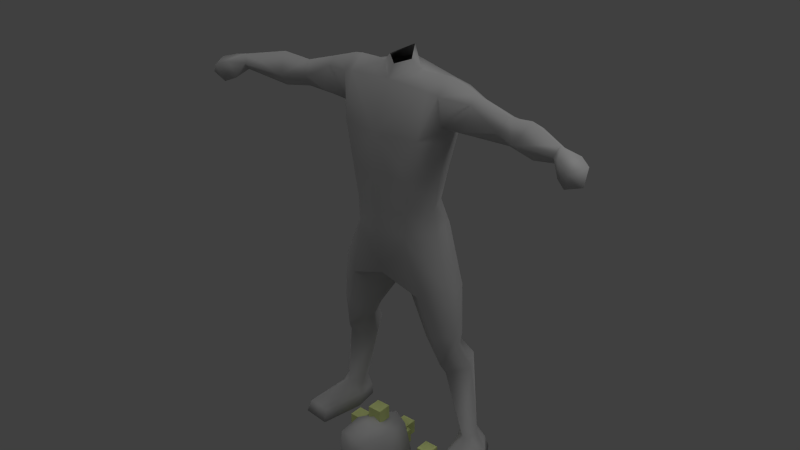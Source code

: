 # Source: dude_4.blend  (saved by Blender 2.70.0; exported with 4.5.12 LTS)
import bpy
from mathutils import Matrix  # noqa: F401  (used for matrix-valued properties, if any)

bpy.ops.wm.read_factory_settings(use_empty=True)
scene = bpy.context.scene
scene.name = 'Scene'

# ---- collections
col_collection_1 = bpy.data.collections.new('Collection 1'); scene.collection.children.link(col_collection_1)

# ---- materials (node trees are filled in below, after node groups)
mat_gray = bpy.data.materials.new('Gray')
mat_gray.alpha_threshold = 0.0
mat_gray.use_transparent_shadow = False
mat_gray.diffuse_color = (0.588, 0.588, 0.588, 1.0)
mat_gray.specular_color = (0.9, 0.9, 0.9)
mat_gray.roughness = 0.5
mat_gray.specular_intensity = 1.0
mat_gray.line_color = (0.0, 0.0, 0.0, 1.0)
mat_colormaterial_c6e0570 = bpy.data.materials.new('ColorMaterial_C6E0570')
mat_colormaterial_c6e0570.alpha_threshold = 0.0
mat_colormaterial_c6e0570.use_transparent_shadow = False
mat_colormaterial_c6e0570.diffuse_color = (0.7765, 0.8784, 0.3412, 1.0)
mat_colormaterial_c6e0570.roughness = 0.5
mat_colormaterial_c6e0570.line_color = (0.0, 0.0, 0.0, 1.0)

# ---- material node trees

# ---- world
world_world = bpy.data.worlds.new('World'); scene.world = world_world
world_world.color = (0.05088, 0.05088, 0.05088)
world_world.use_sun_shadow = False
world_world.sun_shadow_jitter_overblur = 0.0
world_world.cycles.sampling_method = 'MANUAL'
world_world.cycles.sample_map_resolution = 256

# ---- lights
light_ambient = bpy.data.lights.new('Ambient', 'SUN')
light_ambient.color = (0.4667, 0.4667, 0.4667)
light_ambient.transmission_factor = 0.0
light_ambient.angle = 1.571
light_ambient.energy = 1.0
light_ambient.shadow_buffer_clip_start = 0.5
light_ambient.shadow_soft_size = 1.0
light_ambient.shadow_cascade_max_distance = 1000.0
light_ambient.cycles.use_multiple_importance_sampling = False
light_lamp = bpy.data.lights.new('Lamp', 'POINT')
light_lamp.transmission_factor = 0.0
light_lamp.cutoff_distance = 30.0
light_lamp.energy = 100.0
light_lamp.shadow_buffer_clip_start = 1.001
light_lamp.shadow_soft_size = 1.0
light_lamp.shadow_maximum_resolution = 0.006
light_lamp.use_absolute_resolution = True
light_lamp.cycles.use_multiple_importance_sampling = False

# ---- meshes
me_tights = bpy.data.meshes.new('tights')
me_tights.from_pydata([(33.16, 63.95, 12.2), (25.26, 75.8, 5.259), (24.6, 57.92, 10.78), (17.42, 71.54, 8.664), (32.2, 70.15, 11.54), (32.88, 67.32, 4.783), (19.44, 68.6, 1.499), (28.92, 62.72, -7.939), (36.94, 71.62, -6.088), (24.08, 79.76, -5.482), (32.78, 78.89, -3.03), (36.02, 67.49, -43.49), (36.55, 77.79, -42.2), (31.92, 77.65, -43.17), (30.91, 79.96, -56.09), (32.94, 45.6, -56.08), (17.04, 62.94, 7.517), (20.64, 71.88, -11.29), (30.89, 72.6, -44.74), (40.66, 72.9, -42.91), (29.09, 73.44, 34.45), (29.37, 61.56, 34.87), (27.58, 59.87, -2.54), (46.31, 73.57, -56.09), (40.43, 83.2, -56.08), (28.92, 67.25, -56.1), (46.53, 47.3, -56.08), (38.82, 81.99, -50.34), (31.36, 79.96, -50.34), (45.08, 73.28, -50.34), (29.92, 69.96, -50.34), (45.38, 49.19, -50.34), (33.7, 48.19, -50.34), (23.18, 77.17, 11.01), (-33.16, 63.95, 12.2), (-25.26, 75.8, 5.259), (-24.6, 57.92, 10.78), (-17.42, 71.54, 8.664), (-32.2, 70.15, 11.54), (-32.88, 67.32, 4.783), (-19.44, 68.6, 1.499), (-15.52, 80.58, 32.25), (-28.92, 62.72, -7.939), (-36.94, 71.62, -6.088), (-24.08, 79.76, -5.482), (-32.78, 78.89, -3.03), (-36.02, 67.49, -43.49), (-36.55, 77.79, -42.2), (-31.92, 77.65, -43.17), (-30.91, 79.96, -56.09), (-32.94, 45.6, -56.08), (-17.04, 62.94, 7.517), (-20.64, 71.88, -11.29), (-30.89, 72.6, -44.74), (-40.66, 72.9, -42.91), (-29.09, 73.44, 34.45), (-27.58, 59.87, -2.54), (-46.31, 73.57, -56.09), (-40.43, 83.2, -56.08), (-28.92, 67.25, -56.1), (-46.53, 47.3, -56.08), (-38.82, 81.99, -50.34), (-31.36, 79.96, -50.34), (-45.08, 73.28, -50.34), (-29.92, 69.96, -50.34), (-45.38, 49.19, -50.34), (-33.7, 48.19, -50.34), (-23.18, 77.17, 11.01), (12.88, 52.52, 60.5), (19.07, 76.52, 60.49), (21.3, 64.56, 60.44), (12.96, 52.13, 72.06), (15.0, 75.12, 71.94), (15.52, 80.58, 32.25), (18.46, 54.22, 32.02), (0.0, 49.86, 60.43), (0.0, 48.69, 72.04), (0.0, 84.78, 38.54), (-19.83, 64.19, 72.15), (-12.88, 52.52, 60.5), (-19.07, 76.52, 60.49), (-21.3, 64.56, 60.44), (-29.37, 61.56, 34.87), (-18.46, 54.22, 32.02), (0.0, 85.52, 59.73), (0.0, 81.16, 71.5), (0.0, 67.32, 32.67), (0.0, 52.18, 39.19), (25.49, 66.27, 109.7), (54.96, 66.59, 123.0), (58.89, 71.96, 120.6), (63.23, 56.26, 116.5), (67.14, 64.07, 125.1), (69.32, 68.84, 121.4), (68.73, 71.43, 112.6), (27.17, 73.41, 112.8), (55.05, 67.08, 110.4), (67.83, 64.7, 108.6), (26.7, 66.92, 132.4), (53.53, 72.01, 121.1), (53.5, 73.19, 114.0), (51.99, 61.64, 116.7), (58.42, 74.02, 113.5), (-25.35, 58.25, 126.8), (-25.04, 60.73, 112.3), (38.34, 62.53, 125.1), (38.2, 58.78, 114.5), (38.3, 66.62, 110.0), (38.66, 66.78, 128.4), (38.87, 72.85, 124.8), (38.31, 77.53, 113.3), (-54.96, 66.59, 123.0), (-58.89, 71.96, 120.6), (-63.23, 56.26, 116.5), (-67.14, 64.07, 125.1), (-69.32, 68.84, 121.4), (-68.73, 71.43, 112.6), (-85.65, 59.27, 120.2), (-55.05, 67.08, 110.4), (-67.83, 64.7, 108.6), (-53.53, 72.01, 121.1), (-53.5, 73.19, 114.0), (-51.99, 61.64, 116.7), (-58.42, 74.02, 113.5), (-38.34, 62.53, 125.1), (-38.2, 58.78, 114.5), (-38.3, 66.62, 110.0), (-38.66, 66.78, 128.4), (-38.87, 72.85, 124.8), (-38.31, 77.53, 113.3), (-88.42, 48.73, 119.4), (-93.35, 58.02, 119.7), (-87.51, 51.32, 111.1), (-95.1, 46.04, 117.2), (-92.18, 48.62, 109.1), (-95.64, 55.98, 110.4), (-98.91, 54.16, 118.3), (-92.35, 59.01, 114.4), (-100.0, 49.28, 111.9), (-83.5, 54.0, 118.0), (-84.64, 57.05, 121.9), (-85.38, 60.47, 116.1), (-84.96, 57.35, 114.3), (88.42, 48.73, 119.4), (93.35, 58.02, 119.7), (87.51, 51.32, 111.1), (95.1, 46.04, 117.2), (92.18, 48.62, 109.1), (95.64, 55.98, 110.4), (98.91, 54.16, 118.3), (92.35, 59.01, 114.4), (100.0, 49.28, 111.9), (83.5, 54.0, 118.0), (84.64, 57.05, 121.9), (85.65, 59.27, 120.2), (85.38, 60.47, 116.1), (84.96, 57.35, 114.3), (10.15, 66.85, 132.4), (22.62, 66.92, 133.0), (19.38, 51.97, 107.6), (20.55, 57.24, 127.7), (24.89, 66.27, 103.0), (21.12, 76.53, 128.9), (5.903, 65.23, 136.7), (23.22, 78.02, 111.0), (22.02, 64.93, 88.71), (15.49, 51.69, 88.71), (18.3, 76.17, 88.71), (25.35, 58.25, 126.8), (28.19, 76.31, 127.5), (25.04, 60.73, 112.3), (0.0, 60.77, 134.6), (0.0, 74.63, 139.9), (0.0, 81.75, 88.71), (0.0, 78.34, 131.5), (0.0, 74.76, 135.2), (-10.15, 66.85, 132.4), (-22.62, 66.92, 133.0), (-19.38, 51.97, 107.6), (-20.55, 57.24, 127.7), (-24.89, 66.27, 103.0), (-21.12, 76.53, 128.9), (-5.903, 65.23, 136.7), (-23.22, 78.02, 111.0), (-22.02, 64.93, 88.71), (-15.49, 51.69, 88.71), (-18.3, 76.17, 88.71), (-25.49, 66.27, 109.7), (-28.19, 76.31, 127.5), (-27.17, 73.41, 112.8), (-26.7, 66.92, 132.4), (0.0, 46.89, 108.1), (0.0, 57.0, 128.8), (0.0, 82.97, 112.1), (0.0, 47.52, 88.71), (19.83, 64.19, 72.15), (-12.96, 52.13, 72.06), (-15.0, 75.12, 71.94)], [], [(21, 0, 20), (0, 4, 20), (73, 20, 4), (4, 33, 73), (0, 21, 74), (2, 0, 74), (5, 0, 22), (0, 2, 22), (73, 33, 3), (3, 86, 73), (86, 3, 16), (74, 86, 16), (16, 2, 74), (16, 3, 6), (22, 2, 16), (16, 6, 22), (22, 7, 8), (8, 5, 22), (10, 9, 1), (8, 10, 1), (1, 5, 8), (17, 7, 22), (22, 6, 17), (17, 6, 1), (1, 9, 17), (11, 19, 8), (8, 7, 11), (12, 13, 9), (9, 10, 12), (19, 12, 10), (10, 8, 19), (11, 7, 17), (17, 18, 11), (17, 9, 13), (13, 18, 17), (14, 28, 27), (27, 24, 14), (19, 29, 27), (27, 12, 19), (18, 13, 28), (28, 30, 18), (11, 31, 29), (29, 19, 11), (31, 32, 15), (15, 26, 31), (32, 30, 25), (25, 15, 32), (28, 13, 12), (12, 27, 28), (23, 24, 27), (27, 29, 23), (14, 25, 30), (30, 28, 14), (31, 26, 23), (23, 29, 31), (31, 11, 32), (11, 18, 30), (30, 32, 11), (4, 5, 1), (1, 33, 4), (1, 6, 3), (3, 33, 1), (4, 0, 5), (14, 24, 23), (23, 25, 14), (25, 23, 26), (26, 15, 25), (55, 38, 34), (34, 82, 55), (41, 67, 38), (38, 55, 41), (34, 36, 83), (83, 82, 34), (56, 36, 34), (34, 39, 56), (41, 86, 37), (37, 67, 41), (86, 51, 37), (83, 36, 51), (51, 86, 83), (51, 40, 37), (56, 40, 51), (51, 36, 56), (56, 39, 43), (43, 42, 56), (45, 35, 44), (43, 39, 35), (35, 45, 43), (52, 40, 56), (56, 42, 52), (52, 44, 35), (35, 40, 52), (46, 42, 43), (43, 54, 46), (47, 45, 44), (44, 48, 47), (54, 43, 45), (45, 47, 54), (46, 53, 52), (52, 42, 46), (52, 53, 48), (48, 44, 52), (49, 58, 61), (61, 62, 49), (54, 47, 61), (61, 63, 54), (53, 64, 62), (62, 48, 53), (46, 54, 63), (63, 65, 46), (65, 60, 50), (50, 66, 65), (66, 50, 59), (59, 64, 66), (62, 61, 47), (47, 48, 62), (57, 63, 61), (61, 58, 57), (49, 62, 64), (64, 59, 49), (65, 63, 57), (57, 60, 65), (65, 66, 46), (46, 66, 64), (64, 53, 46), (38, 67, 35), (35, 39, 38), (35, 67, 37), (37, 40, 35), (38, 39, 34), (49, 59, 57), (57, 58, 49), (59, 50, 60), (60, 57, 59), (86, 74, 87), (20, 69, 70), (70, 21, 20), (20, 73, 69), (68, 74, 21), (21, 70, 68), (68, 71, 76), (76, 75, 68), (69, 72, 195), (195, 70, 69), (84, 85, 72), (72, 69, 84), (70, 195, 71), (71, 68, 70), (73, 77, 84), (84, 69, 73), (73, 86, 77), (68, 75, 87), (87, 74, 68), (86, 87, 83), (55, 82, 81), (81, 80, 55), (55, 80, 41), (79, 81, 82), (82, 83, 79), (79, 75, 76), (76, 196, 79), (80, 81, 78), (78, 197, 80), (84, 80, 197), (197, 85, 84), (81, 79, 196), (196, 78, 81), (41, 80, 84), (84, 77, 41), (41, 77, 86), (79, 83, 87), (87, 75, 79), (95, 169, 109), (109, 110, 95), (169, 98, 108), (108, 109, 169), (101, 89, 105), (105, 106, 101), (108, 98, 168), (168, 105, 108), (107, 96, 101), (101, 106, 107), (107, 88, 95), (95, 110, 107), (90, 102, 100), (100, 99, 90), (99, 89, 90), (102, 96, 100), (89, 101, 91), (91, 92, 89), (91, 101, 96), (96, 97, 91), (93, 94, 102), (102, 90, 93), (92, 93, 90), (90, 89, 92), (102, 94, 97), (97, 96, 102), (91, 152, 153), (153, 92, 91), (156, 152, 91), (91, 97, 156), (154, 155, 94), (94, 93, 154), (153, 154, 93), (93, 92, 153), (97, 94, 155), (155, 156, 97), (105, 168, 170), (170, 106, 105), (170, 88, 107), (107, 106, 170), (105, 89, 108), (108, 89, 99), (99, 109, 108), (99, 100, 110), (110, 109, 99), (100, 96, 107), (107, 110, 100), (189, 129, 128), (128, 188, 189), (188, 128, 127), (127, 190, 188), (122, 125, 124), (124, 111, 122), (127, 124, 103), (103, 190, 127), (126, 125, 122), (122, 118, 126), (126, 129, 189), (189, 187, 126), (112, 120, 121), (121, 123, 112), (120, 112, 111), (123, 121, 118), (111, 114, 113), (113, 122, 111), (113, 119, 118), (118, 122, 113), (115, 112, 123), (123, 116, 115), (114, 111, 112), (112, 115, 114), (123, 118, 119), (119, 116, 123), (113, 114, 140), (140, 139, 113), (142, 119, 113), (113, 139, 142), (117, 115, 116), (116, 141, 117), (140, 114, 115), (115, 117, 140), (119, 142, 141), (141, 116, 119), (124, 125, 104), (104, 103, 124), (104, 125, 126), (126, 187, 104), (124, 127, 111), (127, 128, 120), (120, 111, 127), (120, 128, 129), (129, 121, 120), (121, 129, 126), (126, 118, 121), (140, 130, 139), (131, 130, 140), (140, 117, 131), (132, 142, 139), (139, 130, 132), (131, 117, 141), (141, 137, 131), (142, 132, 137), (137, 141, 142), (133, 130, 131), (131, 136, 133), (134, 132, 130), (130, 133, 134), (137, 135, 136), (136, 131, 137), (132, 134, 135), (135, 137, 132), (138, 136, 135), (136, 138, 133), (138, 134, 133), (134, 138, 135), (153, 152, 143), (144, 154, 153), (153, 143, 144), (145, 143, 152), (152, 156, 145), (144, 150, 155), (155, 154, 144), (156, 155, 150), (150, 145, 156), (146, 149, 144), (144, 143, 146), (147, 146, 143), (143, 145, 147), (150, 144, 149), (149, 148, 150), (145, 150, 148), (148, 147, 145), (151, 148, 149), (149, 146, 151), (151, 146, 147), (147, 148, 151), (157, 158, 162), (162, 175, 157), (191, 159, 160), (160, 192, 191), (157, 192, 160), (160, 158, 157), (88, 170, 159), (159, 161, 88), (166, 165, 161), (161, 159, 166), (71, 166, 194), (194, 76, 71), (164, 95, 88), (88, 161, 164), (161, 165, 167), (167, 164, 161), (167, 173, 193), (193, 164, 167), (162, 164, 193), (193, 174, 162), (164, 162, 169), (169, 95, 164), (169, 162, 158), (158, 98, 169), (168, 98, 158), (158, 160, 168), (168, 160, 159), (159, 170, 168), (172, 163, 157), (157, 175, 172), (192, 157, 163), (163, 171, 192), (166, 71, 195), (195, 165, 166), (166, 159, 191), (191, 194, 166), (195, 72, 167), (167, 165, 195), (72, 85, 173), (173, 167, 72), (174, 175, 162), (176, 175, 181), (181, 177, 176), (191, 192, 179), (179, 178, 191), (176, 177, 179), (179, 192, 176), (187, 180, 178), (178, 104, 187), (185, 178, 180), (180, 184, 185), (196, 76, 194), (194, 185, 196), (183, 180, 187), (187, 189, 183), (180, 183, 186), (186, 184, 180), (186, 183, 193), (193, 173, 186), (181, 174, 193), (193, 183, 181), (183, 189, 188), (188, 181, 183), (188, 190, 177), (177, 181, 188), (103, 179, 177), (177, 190, 103), (103, 104, 178), (178, 179, 103), (172, 175, 176), (176, 182, 172), (192, 171, 182), (182, 176, 192), (185, 184, 78), (78, 196, 185), (185, 194, 191), (191, 178, 185), (78, 184, 186), (186, 197, 78), (197, 186, 173), (173, 85, 197), (174, 181, 175)])
me_tights.polygons.foreach_set('use_smooth', [1, 1, 1, 1, 1, 1, 1, 1, 1, 1, 1, 1, 1, 1, 1, 1, 1, 1, 1, 1, 1, 1, 1, 1, 1, 1, 1, 1, 1, 1, 1, 1, 1, 1, 1, 1, 1, 1, 1, 1, 1, 1, 1, 1, 1, 1, 1, 1, 1, 1, 1, 1, 1, 1, 1, 1, 1, 1, 1, 1, 1, 1, 1, 0, 0, 0, 0, 1, 1, 1, 1, 1, 1, 1, 1, 1, 1, 1, 1, 1, 1, 1, 1, 1, 1, 1, 1, 1, 1, 1, 1, 1, 1, 1, 1, 1, 1, 1, 1, 1, 1, 1, 1, 1, 1, 1, 1, 1, 1, 1, 1, 1, 1, 1, 1, 1, 1, 1, 1, 1, 1, 1, 1, 1, 1, 1, 1, 1, 1, 1, 0, 0, 0, 0, 1, 1, 1, 1, 1, 1, 1, 1, 1, 1, 1, 1, 1, 1, 1, 1, 1, 1, 1, 1, 1, 1, 1, 1, 1, 1, 1, 1, 1, 1, 1, 1, 1, 1, 1, 1, 1, 1, 1, 1, 1, 1, 1, 1, 1, 1, 1, 1, 1, 1, 1, 1, 1, 1, 1, 1, 1, 1, 1, 1, 1, 1, 1, 1, 1, 1, 1, 1, 1, 1, 1, 1, 1, 1, 1, 1, 1, 1, 1, 1, 1, 1, 1, 1, 1, 1, 1, 1, 1, 1, 1, 1, 1, 1, 1, 1, 1, 1, 1, 1, 1, 1, 1, 1, 1, 1, 1, 1, 1, 1, 1, 1, 1, 1, 1, 1, 1, 1, 1, 1, 1, 1, 1, 1, 1, 1, 1, 1, 1, 1, 1, 1, 1, 1, 1, 1, 1, 1, 1, 1, 1, 1, 1, 1, 1, 1, 1, 1, 1, 1, 1, 1, 1, 1, 1, 1, 1, 1, 1, 1, 1, 1, 1, 1, 1, 1, 1, 1, 1, 1, 1, 1, 1, 1, 1, 1, 1, 1, 1, 1, 1, 1, 1, 1, 1, 1, 1, 1, 1, 1, 1, 1, 1, 1, 1, 1, 1, 1, 1, 1, 1, 1, 1, 1, 1, 1, 1, 1, 1, 1, 1, 1, 1, 1, 1, 1, 1, 1, 1, 1, 1, 1, 1, 1, 1, 1, 1, 1, 1, 1, 1, 1, 1, 1, 1, 1, 1, 1, 1, 1, 1, 1, 1, 1, 1, 1, 1, 1, 1, 1, 1, 1, 1, 1, 1, 1])
_uv = me_tights.uv_layers.new(name='tights-mesh-map-channel1')
_uv.uv.foreach_set('vector', [0.7266, 0.125, 0.7266, 0.0, 0.8125, 0.125, 0.7266, 0.0, 0.8125, 0.0, 0.8125, 0.125, 0.8945, 0.125, 0.8125, 0.125, 0.8125, 0.0, 0.8125, 0.0, 0.8945, 0.0, 0.8945, 0.125, 0.7266, 0.0, 0.7266, 0.125, 0.6172, 0.125, 0.6211, 0.0, 0.7266, 0.0, 0.6172, 0.125, 0.07031, 0.8906, 0.0, 0.8672, 0.1055, 0.8125, 0.0, 0.8672, 0.0, 0.8125, 0.1055, 0.8125, 0.8945, 0.125, 0.8945, 0.0, 0.9688, 0.0, 0.9688, 0.0, 1.0, 0.125, 0.8945, 0.125, 1.0, 0.125, 0.9688, 0.0, 1.0, 0.0, 0.6172, 0.125, 0.5, 0.125, 0.5, 0.0, 0.5, 0.0, 0.6211, 0.0, 0.6172, 0.125, 0.0, 1.0, 0.0, 0.9844, 0.0625, 1.0, 0.1055, 0.8125, 0.0, 0.8125, 0.0, 0.75, 0.0, 0.75, 0.0625, 0.75, 0.1055, 0.8125, 0.1055, 0.8125, 0.1445, 0.8125, 0.1445, 0.8672, 0.1445, 0.8672, 0.07031, 0.8906, 0.1055, 0.8125, 0.125, 0.9062, 0.125, 0.9609, 0.07812, 0.9336, 0.1445, 0.8672, 0.125, 0.9062, 0.07812, 0.9336, 0.07812, 0.9336, 0.07031, 0.8906, 0.1445, 0.8672, 0.1445, 0.75, 0.1445, 0.8125, 0.1055, 0.8125, 0.1055, 0.8125, 0.0625, 0.75, 0.1445, 0.75, 0.1445, 1.0, 0.0625, 1.0, 0.07812, 0.9336, 0.07812, 0.9336, 0.125, 0.9609, 0.1445, 1.0, 0.3125, 0.8125, 0.3125, 0.8672, 0.1445, 0.8672, 0.1445, 0.8672, 0.1445, 0.8125, 0.3125, 0.8125, 0.3125, 0.9062, 0.3125, 0.9609, 0.125, 0.9609, 0.125, 0.9609, 0.125, 0.9062, 0.3125, 0.9062, 0.3125, 0.8672, 0.3125, 0.9062, 0.125, 0.9062, 0.125, 0.9062, 0.1445, 0.8672, 0.3125, 0.8672, 0.3125, 0.8125, 0.1445, 0.8125, 0.1445, 0.75, 0.1445, 0.75, 0.3125, 0.75, 0.3125, 0.8125, 0.1445, 1.0, 0.125, 0.9609, 0.3125, 0.9609, 0.3125, 0.9609, 0.3125, 1.0, 0.1445, 1.0, 0.375, 0.9531, 0.3477, 0.9531, 0.3477, 0.9219, 0.3477, 0.9219, 0.375, 0.9219, 0.375, 0.9531, 0.3125, 0.8672, 0.3477, 0.8672, 0.3477, 0.9219, 0.3477, 0.9219, 0.3125, 0.9062, 0.3125, 0.8672, 0.3125, 1.0, 0.3125, 0.9609, 0.3477, 0.9531, 0.3477, 0.9531, 0.3477, 1.0, 0.3125, 1.0, 0.3125, 0.8125, 0.4258, 0.8477, 0.3477, 0.8672, 0.3477, 0.8672, 0.3125, 0.8672, 0.3125, 0.8125, 0.4258, 0.8477, 0.4258, 0.7852, 0.5, 0.7852, 0.5, 0.7852, 0.5, 0.8477, 0.4258, 0.8477, 0.4258, 0.7852, 0.3477, 0.75, 0.4023, 0.75, 0.4023, 0.75, 0.5, 0.7852, 0.4258, 0.7852, 0.3477, 0.9531, 0.3125, 0.9609, 0.3125, 0.9062, 0.3125, 0.9062, 0.3477, 0.9219, 0.3477, 0.9531, 0.4023, 0.8867, 0.375, 0.9219, 0.3477, 0.9219, 0.3477, 0.9219, 0.3477, 0.8672, 0.4023, 0.8867, 0.375, 0.9531, 0.4023, 1.0, 0.3477, 1.0, 0.3477, 1.0, 0.3477, 0.9531, 0.375, 0.9531, 0.4258, 0.8477, 0.5, 0.8477, 0.4023, 0.8867, 0.4023, 0.8867, 0.3477, 0.8672, 0.4258, 0.8477, 0.4258, 0.8477, 0.3125, 0.8125, 0.4258, 0.7852, 0.3125, 0.8125, 0.3125, 0.75, 0.3477, 0.75, 0.3477, 0.75, 0.4258, 0.7852, 0.3125, 0.8125, 0.0, 0.9062, 0.07031, 0.8906, 0.07812, 0.9336, 0.07812, 0.9336, 0.0, 0.9414, 0.0, 0.9062, 0.07812, 0.9336, 0.0625, 1.0, 0.0, 0.9844, 0.0, 0.9844, 0.0, 0.9414, 0.07812, 0.9336, 0.0, 0.9062, 0.0, 0.8672, 0.07031, 0.8906, 0.375, 0.9531, 0.375, 0.9219, 0.4023, 0.8867, 0.4023, 0.8867, 0.4023, 1.0, 0.375, 0.9531, 0.4023, 1.0, 0.4023, 0.8867, 0.5, 0.8477, 0.5, 0.8477, 0.5, 1.0, 0.4023, 1.0, 0.1875, 0.125, 0.1875, 0.0, 0.2734, 0.0, 0.2734, 0.0, 0.2734, 0.125, 0.1875, 0.125, 0.1055, 0.125, 0.1055, 0.0, 0.1875, 0.0, 0.1875, 0.0, 0.1875, 0.125, 0.1055, 0.125, 0.2734, 0.0, 0.3789, 0.0, 0.3828, 0.125, 0.3828, 0.125, 0.2734, 0.125, 0.2734, 0.0, 0.1055, 0.8125, 0.0, 0.8125, 0.0, 0.8672, 0.0, 0.8672, 0.07031, 0.8906, 0.1055, 0.8125, 0.1055, 0.125, 0.0, 0.125, 0.03125, 0.0, 0.03125, 0.0, 0.1055, 0.0, 0.1055, 0.125, 0.0, 0.125, 0.0, 0.0, 0.03125, 0.0, 0.3828, 0.125, 0.3789, 0.0, 0.5, 0.0, 0.5, 0.0, 0.5, 0.125, 0.3828, 0.125, 0.0, 1.0, 0.0625, 1.0, 0.0, 0.9844, 0.1055, 0.8125, 0.0625, 0.75, 0.0, 0.75, 0.0, 0.75, 0.0, 0.8125, 0.1055, 0.8125, 0.1055, 0.8125, 0.07031, 0.8906, 0.1445, 0.8672, 0.1445, 0.8672, 0.1445, 0.8125, 0.1055, 0.8125, 0.125, 0.9062, 0.07812, 0.9336, 0.125, 0.9609, 0.1445, 0.8672, 0.07031, 0.8906, 0.07812, 0.9336, 0.07812, 0.9336, 0.125, 0.9062, 0.1445, 0.8672, 0.1445, 0.75, 0.0625, 0.75, 0.1055, 0.8125, 0.1055, 0.8125, 0.1445, 0.8125, 0.1445, 0.75, 0.1445, 1.0, 0.125, 0.9609, 0.07812, 0.9336, 0.07812, 0.9336, 0.0625, 1.0, 0.1445, 1.0, 0.3125, 0.8125, 0.1445, 0.8125, 0.1445, 0.8672, 0.1445, 0.8672, 0.3125, 0.8672, 0.3125, 0.8125, 0.3125, 0.9062, 0.125, 0.9062, 0.125, 0.9609, 0.125, 0.9609, 0.3125, 0.9609, 0.3125, 0.9062, 0.3125, 0.8672, 0.1445, 0.8672, 0.125, 0.9062, 0.125, 0.9062, 0.3125, 0.9062, 0.3125, 0.8672, 0.3125, 0.8125, 0.3125, 0.75, 0.1445, 0.75, 0.1445, 0.75, 0.1445, 0.8125, 0.3125, 0.8125, 0.1445, 1.0, 0.3125, 1.0, 0.3125, 0.9609, 0.3125, 0.9609, 0.125, 0.9609, 0.1445, 1.0, 0.375, 0.9531, 0.375, 0.9219, 0.3477, 0.9219, 0.3477, 0.9219, 0.3477, 0.9531, 0.375, 0.9531, 0.3125, 0.8672, 0.3125, 0.9062, 0.3477, 0.9219, 0.3477, 0.9219, 0.3477, 0.8672, 0.3125, 0.8672, 0.3125, 1.0, 0.3477, 1.0, 0.3477, 0.9531, 0.3477, 0.9531, 0.3125, 0.9609, 0.3125, 1.0, 0.3125, 0.8125, 0.3125, 0.8672, 0.3477, 0.8672, 0.3477, 0.8672, 0.4258, 0.8477, 0.3125, 0.8125, 0.4258, 0.8477, 0.5, 0.8477, 0.5, 0.7852, 0.5, 0.7852, 0.4258, 0.7852, 0.4258, 0.8477, 0.4258, 0.7852, 0.5, 0.7852, 0.4023, 0.75, 0.4023, 0.75, 0.3477, 0.75, 0.4258, 0.7852, 0.3477, 0.9531, 0.3477, 0.9219, 0.3125, 0.9062, 0.3125, 0.9062, 0.3125, 0.9609, 0.3477, 0.9531, 0.4023, 0.8867, 0.3477, 0.8672, 0.3477, 0.9219, 0.3477, 0.9219, 0.375, 0.9219, 0.4023, 0.8867, 0.375, 0.9531, 0.3477, 0.9531, 0.3477, 1.0, 0.3477, 1.0, 0.4023, 1.0, 0.375, 0.9531, 0.4258, 0.8477, 0.3477, 0.8672, 0.4023, 0.8867, 0.4023, 0.8867, 0.5, 0.8477, 0.4258, 0.8477, 0.4258, 0.8477, 0.4258, 0.7852, 0.3125, 0.8125, 0.3125, 0.8125, 0.4258, 0.7852, 0.3477, 0.75, 0.3477, 0.75, 0.3125, 0.75, 0.3125, 0.8125, 0.0, 0.9062, 0.0, 0.9414, 0.07812, 0.9336, 0.07812, 0.9336, 0.07031, 0.8906, 0.0, 0.9062, 0.07812, 0.9336, 0.0, 0.9414, 0.0, 0.9844, 0.0, 0.9844, 0.0625, 1.0, 0.07812, 0.9336, 0.0, 0.9062, 0.07031, 0.8906, 0.0, 0.8672, 0.375, 0.9531, 0.4023, 1.0, 0.4023, 0.8867, 0.4023, 0.8867, 0.375, 0.9219, 0.375, 0.9531, 0.4023, 1.0, 0.5, 1.0, 0.5, 0.8477, 0.5, 0.8477, 0.4023, 0.8867, 0.4023, 1.0, 0.5, 0.125, 0.6172, 0.125, 0.5, 0.1602, 0.8125, 0.125, 0.8555, 0.2397, 0.7383, 0.2475, 0.7383, 0.2475, 0.7266, 0.125, 0.8125, 0.125, 0.8125, 0.125, 0.8945, 0.125, 0.8555, 0.2397, 0.6094, 0.2515, 0.6172, 0.125, 0.7266, 0.125, 0.7266, 0.125, 0.7383, 0.2475, 0.6094, 0.2515, 0.6094, 0.2515, 0.6211, 0.3326, 0.5, 0.3326, 0.5, 0.3326, 0.5, 0.2515, 0.6094, 0.2515, 0.8555, 0.2397, 0.875, 0.3287, 0.7617, 0.3326, 0.7617, 0.3326, 0.7383, 0.2475, 0.8555, 0.2397, 1.0, 0.2319, 1.0, 0.3209, 0.875, 0.3287, 0.875, 0.3287, 0.8555, 0.2397, 1.0, 0.2319, 0.7383, 0.2475, 0.7617, 0.3326, 0.6211, 0.3326, 0.6211, 0.3326, 0.6094, 0.2515, 0.7383, 0.2475, 0.8945, 0.125, 1.0, 0.1602, 1.0, 0.2319, 1.0, 0.2319, 0.8555, 0.2397, 0.8945, 0.125, 0.8945, 0.125, 1.0, 0.125, 1.0, 0.1602, 0.6094, 0.2515, 0.5, 0.2515, 0.5, 0.1602, 0.5, 0.1602, 0.6172, 0.125, 0.6094, 0.2515, 0.5, 0.125, 0.5, 0.1602, 0.3828, 0.125, 0.1875, 0.125, 0.2734, 0.125, 0.2617, 0.2475, 0.2617, 0.2475, 0.1445, 0.2397, 0.1875, 0.125, 0.1875, 0.125, 0.1445, 0.2397, 0.1055, 0.125, 0.3906, 0.2515, 0.2617, 0.2475, 0.2734, 0.125, 0.2734, 0.125, 0.3828, 0.125, 0.3906, 0.2515, 0.3906, 0.2515, 0.5, 0.2515, 0.5, 0.3326, 0.5, 0.3326, 0.3789, 0.3326, 0.3906, 0.2515, 0.1445, 0.2397, 0.2617, 0.2475, 0.2422, 0.3326, 0.2422, 0.3326, 0.1289, 0.3287, 0.1445, 0.2397, 0.0, 0.2319, 0.1445, 0.2397, 0.1289, 0.3287, 0.1289, 0.3287, 0.0, 0.3209, 0.0, 0.2319, 0.2617, 0.2475, 0.3906, 0.2515, 0.3789, 0.3326, 0.3789, 0.3326, 0.2422, 0.3326, 0.2617, 0.2475, 0.1055, 0.125, 0.1445, 0.2397, 0.0, 0.2319, 0.0, 0.2319, 0.0, 0.1602, 0.1055, 0.125, 0.1055, 0.125, 0.0, 0.1602, 0.0, 0.125, 0.3906, 0.2515, 0.3828, 0.125, 0.5, 0.1602, 0.5, 0.1602, 0.5, 0.2515, 0.3906, 0.2515, 0.5754, 0.9727, 0.5, 0.9258, 0.6055, 0.9258, 0.6055, 0.9258, 0.6055, 0.9688, 0.5754, 0.9727, 0.5, 0.9258, 0.5, 0.8984, 0.6055, 0.8984, 0.6055, 0.8984, 0.6055, 0.9258, 0.5, 0.9258, 0.6992, 0.7852, 0.6992, 0.8789, 0.6055, 0.8633, 0.6055, 0.8633, 0.6055, 0.7852, 0.6992, 0.7852, 0.6055, 0.8984, 0.5, 0.8984, 0.5312, 0.8477, 0.5312, 0.8477, 0.6055, 0.8633, 0.6055, 0.8984, 0.6055, 0.75, 0.6992, 0.75, 0.6992, 0.7852, 0.6992, 0.7852, 0.6055, 0.7852, 0.6055, 0.75, 0.6055, 1.0, 0.5871, 1.0, 0.5754, 0.9727, 0.5754, 0.9727, 0.6055, 0.9688, 0.6055, 1.0, 0.707, 0.9258, 0.6992, 0.9531, 0.6992, 0.9531, 0.6992, 0.9531, 0.6953, 0.9258, 0.707, 0.9258, 0.6953, 0.9258, 0.6992, 0.8789, 0.707, 0.9258, 0.6992, 0.9531, 0.6992, 1.0, 0.6992, 0.9531, 0.6992, 0.8789, 0.6992, 0.7852, 0.793, 0.8086, 0.793, 0.8086, 0.793, 0.8789, 0.6992, 0.8789, 0.793, 0.8086, 0.6992, 0.7852, 0.6992, 0.75, 0.6992, 0.75, 0.793, 0.75, 0.793, 0.8086, 0.793, 0.9258, 0.793, 0.9727, 0.6992, 0.9531, 0.6992, 0.9531, 0.707, 0.9258, 0.793, 0.9258, 0.793, 0.8789, 0.793, 0.9258, 0.707, 0.9258, 0.707, 0.9258, 0.6992, 0.8789, 0.793, 0.8789, 0.6992, 0.9531, 0.793, 0.9727, 0.793, 1.0, 0.793, 1.0, 0.6992, 1.0, 0.6992, 0.9531, 0.793, 0.8086, 0.9023, 0.8086, 0.9023, 0.8633, 0.9023, 0.8633, 0.793, 0.8789, 0.793, 0.8086, 0.9023, 0.75, 0.9023, 0.8086, 0.793, 0.8086, 0.793, 0.8086, 0.793, 0.75, 0.9023, 0.75, 0.9023, 0.9062, 0.9023, 0.957, 0.793, 0.9727, 0.793, 0.9727, 0.793, 0.9258, 0.9023, 0.9062, 0.9023, 0.8633, 0.9023, 0.9062, 0.793, 0.9258, 0.793, 0.9258, 0.793, 0.8789, 0.9023, 0.8633, 0.793, 1.0, 0.793, 0.9727, 0.9023, 0.957, 0.9023, 0.957, 0.9023, 1.0, 0.793, 1.0, 0.6055, 0.8633, 0.5312, 0.8477, 0.5703, 0.7852, 0.5703, 0.7852, 0.6055, 0.7852, 0.6055, 0.8633, 0.5703, 0.7852, 0.5703, 0.75, 0.6055, 0.75, 0.6055, 0.75, 0.6055, 0.7852, 0.5703, 0.7852, 0.6055, 0.8633, 0.6992, 0.8789, 0.6055, 0.8984, 0.6055, 0.8984, 0.6992, 0.8789, 0.6953, 0.9258, 0.6953, 0.9258, 0.6055, 0.9258, 0.6055, 0.8984, 0.6953, 0.9258, 0.6992, 0.9531, 0.6055, 0.9688, 0.6055, 0.9688, 0.6055, 0.9258, 0.6953, 0.9258, 0.6992, 0.9531, 0.6992, 1.0, 0.6055, 1.0, 0.6055, 1.0, 0.6055, 0.9688, 0.6992, 0.9531, 0.5754, 0.9727, 0.6055, 0.9688, 0.6055, 0.9258, 0.6055, 0.9258, 0.5, 0.9258, 0.5754, 0.9727, 0.5, 0.9258, 0.6055, 0.9258, 0.6055, 0.8984, 0.6055, 0.8984, 0.5, 0.8984, 0.5, 0.9258, 0.6992, 0.7852, 0.6055, 0.7852, 0.6055, 0.8633, 0.6055, 0.8633, 0.6992, 0.8789, 0.6992, 0.7852, 0.6055, 0.8984, 0.6055, 0.8633, 0.5312, 0.8477, 0.5312, 0.8477, 0.5, 0.8984, 0.6055, 0.8984, 0.6055, 0.75, 0.6055, 0.7852, 0.6992, 0.7852, 0.6992, 0.7852, 0.6992, 0.75, 0.6055, 0.75, 0.6055, 1.0, 0.6055, 0.9688, 0.5754, 0.9727, 0.5754, 0.9727, 0.5871, 1.0, 0.6055, 1.0, 0.707, 0.9258, 0.6953, 0.9258, 0.6992, 0.9531, 0.6992, 0.9531, 0.6992, 0.9531, 0.707, 0.9258, 0.6953, 0.9258, 0.707, 0.9258, 0.6992, 0.8789, 0.6992, 0.9531, 0.6992, 0.9531, 0.6992, 1.0, 0.6992, 0.8789, 0.793, 0.8789, 0.793, 0.8086, 0.793, 0.8086, 0.6992, 0.7852, 0.6992, 0.8789, 0.793, 0.8086, 0.793, 0.75, 0.6992, 0.75, 0.6992, 0.75, 0.6992, 0.7852, 0.793, 0.8086, 0.793, 0.9258, 0.707, 0.9258, 0.6992, 0.9531, 0.6992, 0.9531, 0.793, 0.9727, 0.793, 0.9258, 0.793, 0.8789, 0.6992, 0.8789, 0.707, 0.9258, 0.707, 0.9258, 0.793, 0.9258, 0.793, 0.8789, 0.6992, 0.9531, 0.6992, 1.0, 0.793, 1.0, 0.793, 1.0, 0.793, 0.9727, 0.6992, 0.9531, 0.793, 0.8086, 0.793, 0.8789, 0.9023, 0.8633, 0.9023, 0.8633, 0.9023, 0.8086, 0.793, 0.8086, 0.9023, 0.75, 0.793, 0.75, 0.793, 0.8086, 0.793, 0.8086, 0.9023, 0.8086, 0.9023, 0.75, 0.9023, 0.9062, 0.793, 0.9258, 0.793, 0.9727, 0.793, 0.9727, 0.9023, 0.957, 0.9023, 0.9062, 0.9023, 0.8633, 0.793, 0.8789, 0.793, 0.9258, 0.793, 0.9258, 0.9023, 0.9062, 0.9023, 0.8633, 0.793, 1.0, 0.9023, 1.0, 0.9023, 0.957, 0.9023, 0.957, 0.793, 0.9727, 0.793, 1.0, 0.6055, 0.8633, 0.6055, 0.7852, 0.5703, 0.7852, 0.5703, 0.7852, 0.5312, 0.8477, 0.6055, 0.8633, 0.5703, 0.7852, 0.6055, 0.7852, 0.6055, 0.75, 0.6055, 0.75, 0.5703, 0.75, 0.5703, 0.7852, 0.6055, 0.8633, 0.6055, 0.8984, 0.6992, 0.8789, 0.6055, 0.8984, 0.6055, 0.9258, 0.6953, 0.9258, 0.6953, 0.9258, 0.6992, 0.8789, 0.6055, 0.8984, 0.6953, 0.9258, 0.6055, 0.9258, 0.6055, 0.9688, 0.6055, 0.9688, 0.6992, 0.9531, 0.6953, 0.9258, 0.6992, 0.9531, 0.6055, 0.9688, 0.6055, 1.0, 0.6055, 1.0, 0.6992, 1.0, 0.6992, 0.9531, 0.9023, 0.8633, 0.9297, 0.8359, 0.9023, 0.8086, 0.9297, 0.9062, 0.9297, 0.8359, 0.9023, 0.8633, 0.9023, 0.8633, 0.9023, 0.9062, 0.9297, 0.9062, 0.9297, 0.75, 0.9023, 0.75, 0.9023, 0.8086, 0.9023, 0.8086, 0.9297, 0.8359, 0.9297, 0.75, 0.9297, 0.9062, 0.9023, 0.9062, 0.9023, 0.957, 0.9023, 0.957, 0.9297, 0.9531, 0.9297, 0.9062, 0.9023, 1.0, 0.9297, 1.0, 0.9297, 0.9531, 0.9297, 0.9531, 0.9023, 0.957, 0.9023, 1.0, 0.9492, 0.8359, 0.9297, 0.8359, 0.9297, 0.9062, 0.9297, 0.9062, 0.9492, 0.9062, 0.9492, 0.8359, 0.9492, 0.75, 0.9297, 0.75, 0.9297, 0.8359, 0.9297, 0.8359, 0.9492, 0.8359, 0.9492, 0.75, 0.9297, 0.9531, 0.9492, 0.9531, 0.9492, 0.9062, 0.9492, 0.9062, 0.9297, 0.9062, 0.9297, 0.9531, 0.9297, 1.0, 0.9531, 1.0, 0.9492, 0.9531, 0.9492, 0.9531, 0.9297, 0.9531, 0.9297, 1.0, 1.0, 0.9062, 0.9492, 0.9062, 0.9492, 0.9531, 0.9492, 0.9062, 1.0, 0.9062, 0.9492, 0.8359, 1.0, 0.9062, 0.9492, 0.75, 0.9492, 0.8359, 0.9531, 1.0, 1.0, 0.9062, 0.9492, 0.9531, 0.9023, 0.8633, 0.9023, 0.8086, 0.9297, 0.8359, 0.9297, 0.9062, 0.9023, 0.9062, 0.9023, 0.8633, 0.9023, 0.8633, 0.9297, 0.8359, 0.9297, 0.9062, 0.9297, 0.75, 0.9297, 0.8359, 0.9023, 0.8086, 0.9023, 0.8086, 0.9023, 0.75, 0.9297, 0.75, 0.9297, 0.9062, 0.9297, 0.9531, 0.9023, 0.957, 0.9023, 0.957, 0.9023, 0.9062, 0.9297, 0.9062, 0.9023, 1.0, 0.9023, 0.957, 0.9297, 0.9531, 0.9297, 0.9531, 0.9297, 1.0, 0.9023, 1.0, 0.9492, 0.8359, 0.9492, 0.9062, 0.9297, 0.9062, 0.9297, 0.9062, 0.9297, 0.8359, 0.9492, 0.8359, 0.9492, 0.75, 0.9492, 0.8359, 0.9297, 0.8359, 0.9297, 0.8359, 0.9297, 0.75, 0.9492, 0.75, 0.9297, 0.9531, 0.9297, 0.9062, 0.9492, 0.9062, 0.9492, 0.9062, 0.9492, 0.9531, 0.9297, 0.9531, 0.9297, 1.0, 0.9297, 0.9531, 0.9492, 0.9531, 0.9492, 0.9531, 0.9531, 1.0, 0.9297, 1.0, 1.0, 0.9062, 0.9492, 0.9531, 0.9492, 0.9062, 0.9492, 0.9062, 0.9492, 0.8359, 1.0, 0.9062, 1.0, 0.9062, 0.9492, 0.8359, 0.9492, 0.75, 0.9531, 1.0, 0.9492, 0.9531, 1.0, 0.9062, 0.09766, 0.75, 0.211, 0.75, 0.168, 0.6336, 0.168, 0.6336, 0.0, 0.7188, 0.09766, 0.75, 0.5, 0.5345, 0.3242, 0.5345, 0.3336, 0.6336, 0.3336, 0.6336, 0.5, 0.6336, 0.5, 0.5345, 0.4102, 0.75, 0.5, 0.6336, 0.3336, 0.6336, 0.3336, 0.6336, 0.2812, 0.75, 0.4102, 0.75, 0.2461, 0.562, 0.2656, 0.5711, 0.3242, 0.5345, 0.3242, 0.5345, 0.2461, 0.4885, 0.2461, 0.562, 0.3594, 0.4338, 0.2344, 0.4338, 0.2461, 0.4885, 0.2461, 0.4885, 0.3242, 0.5345, 0.3594, 0.4338, 0.3789, 0.3326, 0.3594, 0.4338, 0.5, 0.4338, 0.5, 0.4338, 0.5, 0.3326, 0.3789, 0.3326, 0.1914, 0.5509, 0.2266, 0.5711, 0.2461, 0.562, 0.2461, 0.562, 0.2461, 0.4885, 0.1914, 0.5509, 0.2461, 0.4885, 0.2344, 0.4338, 0.1641, 0.4338, 0.1641, 0.4338, 0.1914, 0.5509, 0.2461, 0.4885, 0.1641, 0.4338, 0.0, 0.4336, 0.0, 0.5391, 0.0, 0.5391, 0.1914, 0.5509, 0.1641, 0.4338, 0.168, 0.6336, 0.1914, 0.5509, 0.0, 0.5391, 0.0, 0.5391, 0.0, 0.6328, 0.168, 0.6336, 0.1914, 0.5509, 0.168, 0.6336, 0.2509, 0.6336, 0.2509, 0.6336, 0.2266, 0.5711, 0.1914, 0.5509, 0.2509, 0.6336, 0.168, 0.6336, 0.211, 0.75, 0.211, 0.75, 0.247, 0.75, 0.2509, 0.6336, 0.2509, 0.6336, 0.247, 0.75, 0.2812, 0.75, 0.2812, 0.75, 0.3336, 0.6336, 0.2509, 0.6336, 0.2509, 0.6336, 0.3336, 0.6336, 0.3242, 0.5345, 0.3242, 0.5345, 0.2656, 0.5711, 0.2509, 0.6336, 0.0, 0.7188, 0.0, 0.75, 0.09766, 0.75, 0.09766, 0.75, 0.0, 0.7188, 0.0, 0.7188, 0.5, 0.6336, 0.4102, 0.75, 0.4336, 0.75, 0.4336, 0.75, 0.5, 0.75, 0.5, 0.6336, 0.3594, 0.4338, 0.3789, 0.3326, 0.2422, 0.3326, 0.2422, 0.3326, 0.2344, 0.4338, 0.3594, 0.4338, 0.3594, 0.4338, 0.3242, 0.5345, 0.5, 0.5345, 0.5, 0.5345, 0.5, 0.4338, 0.3594, 0.4338, 0.2422, 0.3326, 0.1289, 0.3287, 0.1641, 0.4338, 0.1641, 0.4338, 0.2344, 0.4338, 0.2422, 0.3326, 0.1289, 0.3287, 0.0, 0.3209, 0.0, 0.4336, 0.0, 0.4336, 0.1641, 0.4338, 0.1289, 0.3287, 0.0, 0.6328, 0.0, 0.7188, 0.168, 0.6336, 0.9062, 0.75, 1.0, 0.7188, 0.8359, 0.6336, 0.8359, 0.6336, 0.8005, 0.75, 0.9062, 0.75, 0.5, 0.5345, 0.5, 0.6336, 0.6664, 0.6336, 0.6664, 0.6336, 0.6758, 0.5345, 0.5, 0.5345, 0.5898, 0.75, 0.7064, 0.75, 0.6664, 0.6336, 0.6664, 0.6336, 0.5, 0.6336, 0.5898, 0.75, 0.7578, 0.562, 0.7578, 0.4885, 0.6758, 0.5345, 0.6758, 0.5345, 0.7383, 0.5711, 0.7578, 0.562, 0.6406, 0.4338, 0.6758, 0.5345, 0.7578, 0.4885, 0.7578, 0.4885, 0.7695, 0.4338, 0.6406, 0.4338, 0.6211, 0.3326, 0.5, 0.3326, 0.5, 0.4338, 0.5, 0.4338, 0.6406, 0.4338, 0.6211, 0.3326, 0.8125, 0.5509, 0.7578, 0.4885, 0.7578, 0.562, 0.7578, 0.562, 0.7773, 0.5711, 0.8125, 0.5509, 0.7578, 0.4885, 0.8125, 0.5509, 0.8398, 0.4338, 0.8398, 0.4338, 0.7695, 0.4338, 0.7578, 0.4885, 0.8398, 0.4338, 0.8125, 0.5509, 1.0, 0.5391, 1.0, 0.5391, 1.0, 0.4336, 0.8398, 0.4338, 0.8359, 0.6336, 1.0, 0.6328, 1.0, 0.5391, 1.0, 0.5391, 0.8125, 0.5509, 0.8359, 0.6336, 0.8125, 0.5509, 0.7773, 0.5711, 0.7578, 0.6336, 0.7578, 0.6336, 0.8359, 0.6336, 0.8125, 0.5509, 0.7578, 0.6336, 0.7531, 0.75, 0.8005, 0.75, 0.8005, 0.75, 0.8359, 0.6336, 0.7578, 0.6336, 0.7578, 0.6336, 0.6664, 0.6336, 0.7064, 0.75, 0.7064, 0.75, 0.7531, 0.75, 0.7578, 0.6336, 0.7578, 0.6336, 0.7383, 0.5711, 0.6758, 0.5345, 0.6758, 0.5345, 0.6664, 0.6336, 0.7578, 0.6336, 1.0, 0.7188, 1.0, 0.7188, 0.9062, 0.75, 0.9062, 0.75, 1.0, 0.75, 1.0, 0.7188, 0.5, 0.6336, 0.5, 0.75, 0.5664, 0.75, 0.5664, 0.75, 0.5898, 0.75, 0.5, 0.6336, 0.6406, 0.4338, 0.7695, 0.4338, 0.7617, 0.3326, 0.7617, 0.3326, 0.6211, 0.3326, 0.6406, 0.4338, 0.6406, 0.4338, 0.5, 0.4338, 0.5, 0.5345, 0.5, 0.5345, 0.6758, 0.5345, 0.6406, 0.4338, 0.7617, 0.3326, 0.7695, 0.4338, 0.8398, 0.4338, 0.8398, 0.4338, 0.875, 0.3287, 0.7617, 0.3326, 0.875, 0.3287, 0.8398, 0.4338, 1.0, 0.4336, 1.0, 0.4336, 1.0, 0.3209, 0.875, 0.3287, 1.0, 0.6328, 0.8359, 0.6336, 1.0, 0.7188])
me_tights.materials.append(mat_gray)
me_tights.use_remesh_preserve_volume = False
me_tights.use_remesh_preserve_attributes = False
me_tights.use_mirror_vertex_groups = False
me_tights.update()
me_r_shoulder = bpy.data.meshes.new('r_shoulder')
me_r_shoulder.from_pydata([(-0.06016, -0.06016, -0.05973), (0.06016, -0.06016, -0.05973), (-0.06016, 0.06016, -0.05973), (0.06016, 0.06016, -0.05973), (-0.06016, -0.06016, 0.06059), (0.06016, -0.06016, 0.06059), (-0.06016, 0.06016, 0.06059), (0.06016, 0.06016, 0.06059)], [], [(0, 2, 3), (1, 0, 3), (4, 5, 7), (7, 6, 4), (0, 1, 5), (4, 0, 5), (1, 3, 7), (7, 5, 1), (3, 2, 6), (6, 7, 3), (2, 0, 4), (4, 6, 2)])
_uv = me_r_shoulder.uv_layers.new(name='r_shoulder-mesh-map-channel1')
_uv.uv.foreach_set('vector', [1.0, 0.0, 1.0, 1.0, 0.0, 1.0, 0.0, 0.0, 1.0, 0.0, 0.0, 1.0, 0.0, 0.0, 1.0, 0.0, 1.0, 1.0, 1.0, 1.0, 0.0, 1.0, 0.0, 0.0, 0.0, 0.0, 1.0, 0.0, 1.0, 1.0, 0.0, 1.0, 0.0, 0.0, 1.0, 1.0, 0.0, 0.0, 1.0, 0.0, 1.0, 1.0, 1.0, 1.0, 0.0, 1.0, 0.0, 0.0, 0.0, 0.0, 1.0, 0.0, 1.0, 1.0, 1.0, 1.0, 0.0, 1.0, 0.0, 0.0, 0.0, 0.0, 1.0, 0.0, 1.0, 1.0, 1.0, 1.0, 0.0, 1.0, 0.0, 0.0])
me_r_shoulder.materials.append(mat_colormaterial_c6e0570)
me_r_shoulder.use_remesh_preserve_volume = False
me_r_shoulder.use_remesh_preserve_attributes = False
me_r_shoulder.use_mirror_vertex_groups = False
me_r_shoulder.update()
me_l_shoulder = bpy.data.meshes.new('l_shoulder')
me_l_shoulder.from_pydata([(-0.06016, -0.06016, -0.05973), (0.06016, -0.06016, -0.05973), (-0.06016, 0.06016, -0.05973), (0.06016, 0.06016, -0.05973), (-0.06016, -0.06016, 0.06059), (0.06016, -0.06016, 0.06059), (-0.06016, 0.06016, 0.06059), (0.06016, 0.06016, 0.06059)], [], [(0, 2, 3), (1, 0, 3), (4, 5, 7), (7, 6, 4), (0, 1, 5), (4, 0, 5), (1, 3, 7), (7, 5, 1), (3, 2, 6), (6, 7, 3), (2, 0, 4), (4, 6, 2)])
_uv = me_l_shoulder.uv_layers.new(name='l_shoulder-mesh-map-channel1')
_uv.uv.foreach_set('vector', [1.0, 0.0, 1.0, 1.0, 0.0, 1.0, 0.0, 0.0, 1.0, 0.0, 0.0, 1.0, 0.0, 0.0, 1.0, 0.0, 1.0, 1.0, 1.0, 1.0, 0.0, 1.0, 0.0, 0.0, 0.0, 0.0, 1.0, 0.0, 1.0, 1.0, 0.0, 1.0, 0.0, 0.0, 1.0, 1.0, 0.0, 0.0, 1.0, 0.0, 1.0, 1.0, 1.0, 1.0, 0.0, 1.0, 0.0, 0.0, 0.0, 0.0, 1.0, 0.0, 1.0, 1.0, 1.0, 1.0, 0.0, 1.0, 0.0, 0.0, 0.0, 0.0, 1.0, 0.0, 1.0, 1.0, 1.0, 1.0, 0.0, 1.0, 0.0, 0.0])
me_l_shoulder.materials.append(mat_colormaterial_c6e0570)
me_l_shoulder.use_remesh_preserve_volume = False
me_l_shoulder.use_remesh_preserve_attributes = False
me_l_shoulder.use_mirror_vertex_groups = False
me_l_shoulder.update()
me_head_dude = bpy.data.meshes.new('head_dude')
me_head_dude.from_pydata([(12.44, 65.42, 150.7), (9.77, 51.53, 149.0), (10.34, 68.21, 166.7), (6.453, 54.1, 164.9), (8.702, 77.57, 153.5), (7.349, 52.21, 134.6), (-0.1319, 46.62, 149.0), (-0.1319, 81.03, 155.8), (-0.1319, 50.68, 132.9), (-12.71, 65.42, 150.7), (-10.03, 51.53, 149.0), (-10.6, 68.21, 166.7), (-6.717, 54.1, 164.9), (-0.1319, 50.54, 165.7), (-8.966, 77.57, 153.5), (-0.1319, 63.97, 170.6), (-7.613, 52.21, 134.6), (-0.1319, 76.29, 166.2), (7.071, 65.55, 134.6), (-7.335, 65.55, 134.6), (-0.1319, 59.36, 132.2), (-0.1319, 76.77, 138.6)], [], [(2, 3, 1), (1, 0, 2), (15, 13, 3), (3, 2, 15), (6, 1, 3), (3, 13, 6), (2, 0, 4), (4, 21, 7), (7, 17, 4), (17, 15, 2), (2, 4, 17), (18, 21, 4), (4, 0, 18), (18, 0, 1), (1, 5, 18), (5, 1, 6), (6, 8, 5), (20, 18, 5), (5, 8, 20), (11, 9, 10), (10, 12, 11), (15, 11, 12), (12, 13, 15), (6, 13, 12), (12, 10, 6), (11, 14, 9), (14, 17, 7), (7, 21, 14), (17, 14, 11), (11, 15, 17), (19, 9, 14), (14, 21, 19), (10, 9, 19), (19, 16, 10), (6, 10, 16), (16, 8, 6), (20, 8, 16), (16, 19, 20)])
me_head_dude.polygons.foreach_set('use_smooth', [True] * 38)
_uv = me_head_dude.uv_layers.new(name='head_dude-mesh-map-channel1')
_uv.uv.foreach_set('vector', [0.5755, 0.8565, 0.1724, 0.9255, 0.2109, 0.5561, 0.2109, 0.5561, 0.5703, 0.605, 0.5755, 0.8565, 0.2109, 1.0, 0.0, 0.9245, 0.1724, 0.9255, 0.1724, 0.9255, 0.5755, 0.8565, 0.2109, 1.0, 0.0, 0.5564, 0.2109, 0.5561, 0.1724, 0.9255, 0.1724, 0.9255, 0.0, 0.9245, 0.0, 0.5564, 0.5755, 0.8565, 0.5703, 0.605, 0.7331, 0.6791, 0.7331, 0.6791, 0.875, 0.418, 0.875, 0.6797, 0.875, 0.6797, 0.875, 1.0, 0.7331, 0.6791, 0.875, 1.0, 0.2109, 1.0, 0.5755, 0.8565, 0.5755, 0.8565, 0.7331, 0.6791, 0.875, 1.0, 0.5386, 0.2355, 0.875, 0.418, 0.7331, 0.6791, 0.7331, 0.6791, 0.5703, 0.605, 0.5386, 0.2355, 0.5386, 0.2355, 0.5703, 0.605, 0.2109, 0.5561, 0.2109, 0.5561, 0.2109, 0.1852, 0.5386, 0.2355, 0.2109, 0.1852, 0.2109, 0.5561, 0.0, 0.5564, 0.0, 0.5564, 0.0, 0.1856, 0.2109, 0.1852, 0.3202, 0.01807, 0.5386, 0.2355, 0.2109, 0.1852, 0.2109, 0.1852, 0.0, 0.1856, 0.3202, 0.01807, 0.5755, 0.8565, 0.5703, 0.605, 0.2109, 0.5561, 0.2109, 0.5561, 0.1724, 0.9255, 0.5755, 0.8565, 0.2109, 1.0, 0.5755, 0.8565, 0.1724, 0.9255, 0.1724, 0.9255, 0.0, 0.9245, 0.2109, 1.0, 0.0, 0.5564, 0.0, 0.9245, 0.1724, 0.9255, 0.1724, 0.9255, 0.2109, 0.5561, 0.0, 0.5564, 0.5755, 0.8565, 0.7331, 0.6791, 0.5703, 0.605, 0.7331, 0.6791, 0.875, 1.0, 0.875, 0.6797, 0.875, 0.6797, 0.875, 0.418, 0.7331, 0.6791, 0.875, 1.0, 0.7331, 0.6791, 0.5755, 0.8565, 0.5755, 0.8565, 0.2109, 1.0, 0.875, 1.0, 0.5386, 0.2355, 0.5703, 0.605, 0.7331, 0.6791, 0.7331, 0.6791, 0.875, 0.418, 0.5386, 0.2355, 0.2109, 0.5561, 0.5703, 0.605, 0.5386, 0.2355, 0.5386, 0.2355, 0.2109, 0.1852, 0.2109, 0.5561, 0.0, 0.5564, 0.2109, 0.5561, 0.2109, 0.1852, 0.2109, 0.1852, 0.0, 0.1856, 0.0, 0.5564, 0.3202, 0.01807, 0.0, 0.1856, 0.2109, 0.1852, 0.2109, 0.1852, 0.5386, 0.2355, 0.3202, 0.01807])
me_head_dude.materials.append(mat_gray)
me_head_dude.use_remesh_preserve_volume = False
me_head_dude.use_remesh_preserve_attributes = False
me_head_dude.use_mirror_vertex_groups = False
me_head_dude.update()
me_head_extra = bpy.data.meshes.new('head_extra')
me_head_extra.from_pydata([(-0.06016, -0.06016, -0.05973), (0.06016, -0.06016, -0.05973), (-0.06016, 0.06016, -0.05973), (0.06016, 0.06016, -0.05973), (-0.06016, -0.06016, 0.06059), (0.06016, -0.06016, 0.06059), (-0.06016, 0.06016, 0.06059), (0.06016, 0.06016, 0.06059)], [], [(0, 2, 3), (1, 0, 3), (4, 5, 7), (7, 6, 4), (0, 1, 5), (4, 0, 5), (1, 3, 7), (7, 5, 1), (3, 2, 6), (6, 7, 3), (2, 0, 4), (4, 6, 2)])
_uv = me_head_extra.uv_layers.new(name='head_extra-mesh-map-channel1')
_uv.uv.foreach_set('vector', [1.0, 0.0, 1.0, 1.0, 0.0, 1.0, 0.0, 0.0, 1.0, 0.0, 0.0, 1.0, 0.0, 0.0, 1.0, 0.0, 1.0, 1.0, 1.0, 1.0, 0.0, 1.0, 0.0, 0.0, 0.0, 0.0, 1.0, 0.0, 1.0, 1.0, 0.0, 1.0, 0.0, 0.0, 1.0, 1.0, 0.0, 0.0, 1.0, 0.0, 1.0, 1.0, 1.0, 1.0, 0.0, 1.0, 0.0, 0.0, 0.0, 0.0, 1.0, 0.0, 1.0, 1.0, 1.0, 1.0, 0.0, 1.0, 0.0, 0.0, 0.0, 0.0, 1.0, 0.0, 1.0, 1.0, 1.0, 1.0, 0.0, 1.0, 0.0, 0.0])
me_head_extra.materials.append(mat_colormaterial_c6e0570)
me_head_extra.use_remesh_preserve_volume = False
me_head_extra.use_remesh_preserve_attributes = False
me_head_extra.use_mirror_vertex_groups = False
me_head_extra.update()
me_head = bpy.data.meshes.new('head')
me_head.from_pydata([(-0.06016, -0.06016, -0.05973), (0.06016, -0.06016, -0.05973), (-0.06016, 0.06016, -0.05973), (0.06016, 0.06016, -0.05973), (-0.06016, -0.06016, 0.06059), (0.06016, -0.06016, 0.06059), (-0.06016, 0.06016, 0.06059), (0.06016, 0.06016, 0.06059)], [], [(0, 2, 3), (1, 0, 3), (4, 5, 7), (7, 6, 4), (0, 1, 5), (4, 0, 5), (1, 3, 7), (7, 5, 1), (3, 2, 6), (6, 7, 3), (2, 0, 4), (4, 6, 2)])
_uv = me_head.uv_layers.new(name='head-mesh-map-channel1')
_uv.uv.foreach_set('vector', [1.0, 0.0, 1.0, 1.0, 0.0, 1.0, 0.0, 0.0, 1.0, 0.0, 0.0, 1.0, 0.0, 0.0, 1.0, 0.0, 1.0, 1.0, 1.0, 1.0, 0.0, 1.0, 0.0, 0.0, 0.0, 0.0, 1.0, 0.0, 1.0, 1.0, 0.0, 1.0, 0.0, 0.0, 1.0, 1.0, 0.0, 0.0, 1.0, 0.0, 1.0, 1.0, 1.0, 1.0, 0.0, 1.0, 0.0, 0.0, 0.0, 0.0, 1.0, 0.0, 1.0, 1.0, 1.0, 1.0, 0.0, 1.0, 0.0, 0.0, 0.0, 0.0, 1.0, 0.0, 1.0, 1.0, 1.0, 1.0, 0.0, 1.0, 0.0, 0.0])
me_head.materials.append(mat_colormaterial_c6e0570)
me_head.use_remesh_preserve_volume = False
me_head.use_remesh_preserve_attributes = False
me_head.use_mirror_vertex_groups = False
me_head.update()
me_helmet = bpy.data.meshes.new('helmet')
me_helmet.from_pydata([(-0.06016, -0.06016, -0.05973), (0.06016, -0.06016, -0.05973), (-0.06016, 0.06016, -0.05973), (0.06016, 0.06016, -0.05973), (-0.06016, -0.06016, 0.06059), (0.06016, -0.06016, 0.06059), (-0.06016, 0.06016, 0.06059), (0.06016, 0.06016, 0.06059)], [], [(0, 2, 3), (1, 0, 3), (4, 5, 7), (7, 6, 4), (0, 1, 5), (4, 0, 5), (1, 3, 7), (7, 5, 1), (3, 2, 6), (6, 7, 3), (2, 0, 4), (4, 6, 2)])
_uv = me_helmet.uv_layers.new(name='helmet-mesh-map-channel1')
_uv.uv.foreach_set('vector', [1.0, 0.0, 1.0, 1.0, 0.0, 1.0, 0.0, 0.0, 1.0, 0.0, 0.0, 1.0, 0.0, 0.0, 1.0, 0.0, 1.0, 1.0, 1.0, 1.0, 0.0, 1.0, 0.0, 0.0, 0.0, 0.0, 1.0, 0.0, 1.0, 1.0, 0.0, 1.0, 0.0, 0.0, 1.0, 1.0, 0.0, 0.0, 1.0, 0.0, 1.0, 1.0, 1.0, 1.0, 0.0, 1.0, 0.0, 0.0, 0.0, 0.0, 1.0, 0.0, 1.0, 1.0, 1.0, 1.0, 0.0, 1.0, 0.0, 0.0, 0.0, 0.0, 1.0, 0.0, 1.0, 1.0, 1.0, 1.0, 0.0, 1.0, 0.0, 0.0])
me_helmet.materials.append(mat_colormaterial_c6e0570)
me_helmet.use_remesh_preserve_volume = False
me_helmet.use_remesh_preserve_attributes = False
me_helmet.use_mirror_vertex_groups = False
me_helmet.update()
me_shoulders = bpy.data.meshes.new('shoulders')
me_shoulders.from_pydata([(-0.06016, -0.06016, -0.05973), (0.06016, -0.06016, -0.05973), (-0.06016, 0.06016, -0.05973), (0.06016, 0.06016, -0.05973), (-0.06016, -0.06016, 0.06059), (0.06016, -0.06016, 0.06059), (-0.06016, 0.06016, 0.06059), (0.06016, 0.06016, 0.06059)], [], [(0, 2, 3), (1, 0, 3), (4, 5, 7), (7, 6, 4), (0, 1, 5), (4, 0, 5), (1, 3, 7), (7, 5, 1), (3, 2, 6), (6, 7, 3), (2, 0, 4), (4, 6, 2)])
_uv = me_shoulders.uv_layers.new(name='shoulders-mesh-map-channel1')
_uv.uv.foreach_set('vector', [1.0, 0.0, 1.0, 1.0, 0.0, 1.0, 0.0, 0.0, 1.0, 0.0, 0.0, 1.0, 0.0, 0.0, 1.0, 0.0, 1.0, 1.0, 1.0, 1.0, 0.0, 1.0, 0.0, 0.0, 0.0, 0.0, 1.0, 0.0, 1.0, 1.0, 0.0, 1.0, 0.0, 0.0, 1.0, 1.0, 0.0, 0.0, 1.0, 0.0, 1.0, 1.0, 1.0, 1.0, 0.0, 1.0, 0.0, 0.0, 0.0, 0.0, 1.0, 0.0, 1.0, 1.0, 1.0, 1.0, 0.0, 1.0, 0.0, 0.0, 0.0, 0.0, 1.0, 0.0, 1.0, 1.0, 1.0, 1.0, 0.0, 1.0, 0.0, 0.0])
me_shoulders.materials.append(mat_colormaterial_c6e0570)
me_shoulders.use_remesh_preserve_volume = False
me_shoulders.use_remesh_preserve_attributes = False
me_shoulders.use_mirror_vertex_groups = False
me_shoulders.update()
me_back = bpy.data.meshes.new('back')
me_back.from_pydata([(-0.06016, -0.06016, -0.05973), (0.06016, -0.06016, -0.05973), (-0.06016, 0.06016, -0.05973), (0.06016, 0.06016, -0.05973), (-0.06016, -0.06016, 0.06059), (0.06016, -0.06016, 0.06059), (-0.06016, 0.06016, 0.06059), (0.06016, 0.06016, 0.06059)], [], [(0, 2, 3), (1, 0, 3), (4, 5, 7), (7, 6, 4), (0, 1, 5), (4, 0, 5), (1, 3, 7), (7, 5, 1), (3, 2, 6), (6, 7, 3), (2, 0, 4), (4, 6, 2)])
_uv = me_back.uv_layers.new(name='back-mesh-map-channel1')
_uv.uv.foreach_set('vector', [1.0, 0.0, 1.0, 1.0, 0.0, 1.0, 0.0, 0.0, 1.0, 0.0, 0.0, 1.0, 0.0, 0.0, 1.0, 0.0, 1.0, 1.0, 1.0, 1.0, 0.0, 1.0, 0.0, 0.0, 0.0, 0.0, 1.0, 0.0, 1.0, 1.0, 0.0, 1.0, 0.0, 0.0, 1.0, 1.0, 0.0, 0.0, 1.0, 0.0, 1.0, 1.0, 1.0, 1.0, 0.0, 1.0, 0.0, 0.0, 0.0, 0.0, 1.0, 0.0, 1.0, 1.0, 1.0, 1.0, 0.0, 1.0, 0.0, 0.0, 0.0, 0.0, 1.0, 0.0, 1.0, 1.0, 1.0, 1.0, 0.0, 1.0, 0.0, 0.0])
me_back.materials.append(mat_colormaterial_c6e0570)
me_back.use_remesh_preserve_volume = False
me_back.use_remesh_preserve_attributes = False
me_back.use_mirror_vertex_groups = False
me_back.update()
me_chest = bpy.data.meshes.new('chest')
me_chest.from_pydata([(-0.06016, -0.06016, -0.05973), (0.06016, -0.06016, -0.05973), (-0.06016, 0.06016, -0.05973), (0.06016, 0.06016, -0.05973), (-0.06016, -0.06016, 0.06059), (0.06016, -0.06016, 0.06059), (-0.06016, 0.06016, 0.06059), (0.06016, 0.06016, 0.06059)], [], [(0, 2, 3), (1, 0, 3), (4, 5, 7), (7, 6, 4), (0, 1, 5), (4, 0, 5), (1, 3, 7), (7, 5, 1), (3, 2, 6), (6, 7, 3), (2, 0, 4), (4, 6, 2)])
_uv = me_chest.uv_layers.new(name='chest-mesh-map-channel1')
_uv.uv.foreach_set('vector', [1.0, 0.0, 1.0, 1.0, 0.0, 1.0, 0.0, 0.0, 1.0, 0.0, 0.0, 1.0, 0.0, 0.0, 1.0, 0.0, 1.0, 1.0, 1.0, 1.0, 0.0, 1.0, 0.0, 0.0, 0.0, 0.0, 1.0, 0.0, 1.0, 1.0, 0.0, 1.0, 0.0, 0.0, 1.0, 1.0, 0.0, 0.0, 1.0, 0.0, 1.0, 1.0, 1.0, 1.0, 0.0, 1.0, 0.0, 0.0, 0.0, 0.0, 1.0, 0.0, 1.0, 1.0, 1.0, 1.0, 0.0, 1.0, 0.0, 0.0, 0.0, 0.0, 1.0, 0.0, 1.0, 1.0, 1.0, 1.0, 0.0, 1.0, 0.0, 0.0])
me_chest.materials.append(mat_colormaterial_c6e0570)
me_chest.use_remesh_preserve_volume = False
me_chest.use_remesh_preserve_attributes = False
me_chest.use_mirror_vertex_groups = False
me_chest.update()
me_l_hip = bpy.data.meshes.new('l_hip')
me_l_hip.from_pydata([(-0.06016, -0.06016, -0.05973), (0.06016, -0.06016, -0.05973), (-0.06016, 0.06016, -0.05973), (0.06016, 0.06016, -0.05973), (-0.06016, -0.06016, 0.06059), (0.06016, -0.06016, 0.06059), (-0.06016, 0.06016, 0.06059), (0.06016, 0.06016, 0.06059)], [], [(0, 2, 3), (1, 0, 3), (4, 5, 7), (7, 6, 4), (0, 1, 5), (4, 0, 5), (1, 3, 7), (7, 5, 1), (3, 2, 6), (6, 7, 3), (2, 0, 4), (4, 6, 2)])
_uv = me_l_hip.uv_layers.new(name='l_hip-mesh-map-channel1')
_uv.uv.foreach_set('vector', [1.0, 0.0, 1.0, 1.0, 0.0, 1.0, 0.0, 0.0, 1.0, 0.0, 0.0, 1.0, 0.0, 0.0, 1.0, 0.0, 1.0, 1.0, 1.0, 1.0, 0.0, 1.0, 0.0, 0.0, 0.0, 0.0, 1.0, 0.0, 1.0, 1.0, 0.0, 1.0, 0.0, 0.0, 1.0, 1.0, 0.0, 0.0, 1.0, 0.0, 1.0, 1.0, 1.0, 1.0, 0.0, 1.0, 0.0, 0.0, 0.0, 0.0, 1.0, 0.0, 1.0, 1.0, 1.0, 1.0, 0.0, 1.0, 0.0, 0.0, 0.0, 0.0, 1.0, 0.0, 1.0, 1.0, 1.0, 1.0, 0.0, 1.0, 0.0, 0.0])
me_l_hip.materials.append(mat_colormaterial_c6e0570)
me_l_hip.use_remesh_preserve_volume = False
me_l_hip.use_remesh_preserve_attributes = False
me_l_hip.use_mirror_vertex_groups = False
me_l_hip.update()
me_hip = bpy.data.meshes.new('hip')
me_hip.from_pydata([(-0.06016, -0.06016, -0.05973), (0.06016, -0.06016, -0.05973), (-0.06016, 0.06016, -0.05973), (0.06016, 0.06016, -0.05973), (-0.06016, -0.06016, 0.06059), (0.06016, -0.06016, 0.06059), (-0.06016, 0.06016, 0.06059), (0.06016, 0.06016, 0.06059)], [], [(0, 2, 3), (1, 0, 3), (4, 5, 7), (7, 6, 4), (0, 1, 5), (4, 0, 5), (1, 3, 7), (7, 5, 1), (3, 2, 6), (6, 7, 3), (2, 0, 4), (4, 6, 2)])
_uv = me_hip.uv_layers.new(name='hip-mesh-map-channel1')
_uv.uv.foreach_set('vector', [1.0, 0.0, 1.0, 1.0, 0.0, 1.0, 0.0, 0.0, 1.0, 0.0, 0.0, 1.0, 0.0, 0.0, 1.0, 0.0, 1.0, 1.0, 1.0, 1.0, 0.0, 1.0, 0.0, 0.0, 0.0, 0.0, 1.0, 0.0, 1.0, 1.0, 0.0, 1.0, 0.0, 0.0, 1.0, 1.0, 0.0, 0.0, 1.0, 0.0, 1.0, 1.0, 1.0, 1.0, 0.0, 1.0, 0.0, 0.0, 0.0, 0.0, 1.0, 0.0, 1.0, 1.0, 1.0, 1.0, 0.0, 1.0, 0.0, 0.0, 0.0, 0.0, 1.0, 0.0, 1.0, 1.0, 1.0, 1.0, 0.0, 1.0, 0.0, 0.0])
me_hip.materials.append(mat_colormaterial_c6e0570)
me_hip.use_remesh_preserve_volume = False
me_hip.use_remesh_preserve_attributes = False
me_hip.use_mirror_vertex_groups = False
me_hip.update()
me_r_hip = bpy.data.meshes.new('r_hip')
me_r_hip.from_pydata([(-0.06016, -0.06016, -0.05973), (0.06016, -0.06016, -0.05973), (-0.06016, 0.06016, -0.05973), (0.06016, 0.06016, -0.05973), (-0.06016, -0.06016, 0.06059), (0.06016, -0.06016, 0.06059), (-0.06016, 0.06016, 0.06059), (0.06016, 0.06016, 0.06059)], [], [(0, 2, 3), (1, 0, 3), (4, 5, 7), (7, 6, 4), (0, 1, 5), (4, 0, 5), (1, 3, 7), (7, 5, 1), (3, 2, 6), (6, 7, 3), (2, 0, 4), (4, 6, 2)])
_uv = me_r_hip.uv_layers.new(name='r_hip-mesh-map-channel1')
_uv.uv.foreach_set('vector', [1.0, 0.0, 1.0, 1.0, 0.0, 1.0, 0.0, 0.0, 1.0, 0.0, 0.0, 1.0, 0.0, 0.0, 1.0, 0.0, 1.0, 1.0, 1.0, 1.0, 0.0, 1.0, 0.0, 0.0, 0.0, 0.0, 1.0, 0.0, 1.0, 1.0, 0.0, 1.0, 0.0, 0.0, 1.0, 1.0, 0.0, 0.0, 1.0, 0.0, 1.0, 1.0, 1.0, 1.0, 0.0, 1.0, 0.0, 0.0, 0.0, 0.0, 1.0, 0.0, 1.0, 1.0, 1.0, 1.0, 0.0, 1.0, 0.0, 0.0, 0.0, 0.0, 1.0, 0.0, 1.0, 1.0, 1.0, 1.0, 0.0, 1.0, 0.0, 0.0])
me_r_hip.materials.append(mat_colormaterial_c6e0570)
me_r_hip.use_remesh_preserve_volume = False
me_r_hip.use_remesh_preserve_attributes = False
me_r_hip.use_mirror_vertex_groups = False
me_r_hip.update()
me_r_leg = bpy.data.meshes.new('r_leg')
me_r_leg.from_pydata([(-0.06016, -0.06016, -0.05973), (0.06016, -0.06016, -0.05973), (-0.06016, 0.06016, -0.05973), (0.06016, 0.06016, -0.05973), (-0.06016, -0.06016, 0.06059), (0.06016, -0.06016, 0.06059), (-0.06016, 0.06016, 0.06059), (0.06016, 0.06016, 0.06059)], [], [(0, 2, 3), (1, 0, 3), (4, 5, 7), (7, 6, 4), (0, 1, 5), (4, 0, 5), (1, 3, 7), (7, 5, 1), (3, 2, 6), (6, 7, 3), (2, 0, 4), (4, 6, 2)])
_uv = me_r_leg.uv_layers.new(name='r_leg-mesh-map-channel1')
_uv.uv.foreach_set('vector', [1.0, 0.0, 1.0, 1.0, 0.0, 1.0, 0.0, 0.0, 1.0, 0.0, 0.0, 1.0, 0.0, 0.0, 1.0, 0.0, 1.0, 1.0, 1.0, 1.0, 0.0, 1.0, 0.0, 0.0, 0.0, 0.0, 1.0, 0.0, 1.0, 1.0, 0.0, 1.0, 0.0, 0.0, 1.0, 1.0, 0.0, 0.0, 1.0, 0.0, 1.0, 1.0, 1.0, 1.0, 0.0, 1.0, 0.0, 0.0, 0.0, 0.0, 1.0, 0.0, 1.0, 1.0, 1.0, 1.0, 0.0, 1.0, 0.0, 0.0, 0.0, 0.0, 1.0, 0.0, 1.0, 1.0, 1.0, 1.0, 0.0, 1.0, 0.0, 0.0])
me_r_leg.materials.append(mat_colormaterial_c6e0570)
me_r_leg.use_remesh_preserve_volume = False
me_r_leg.use_remesh_preserve_attributes = False
me_r_leg.use_mirror_vertex_groups = False
me_r_leg.update()
me_l_leg = bpy.data.meshes.new('l_leg')
me_l_leg.from_pydata([(-0.06016, -0.06016, -0.05973), (0.06016, -0.06016, -0.05973), (-0.06016, 0.06016, -0.05973), (0.06016, 0.06016, -0.05973), (-0.06016, -0.06016, 0.06059), (0.06016, -0.06016, 0.06059), (-0.06016, 0.06016, 0.06059), (0.06016, 0.06016, 0.06059)], [], [(0, 2, 3), (1, 0, 3), (4, 5, 7), (7, 6, 4), (0, 1, 5), (4, 0, 5), (1, 3, 7), (7, 5, 1), (3, 2, 6), (6, 7, 3), (2, 0, 4), (4, 6, 2)])
_uv = me_l_leg.uv_layers.new(name='l_leg-mesh-map-channel1')
_uv.uv.foreach_set('vector', [1.0, 0.0, 1.0, 1.0, 0.0, 1.0, 0.0, 0.0, 1.0, 0.0, 0.0, 1.0, 0.0, 0.0, 1.0, 0.0, 1.0, 1.0, 1.0, 1.0, 0.0, 1.0, 0.0, 0.0, 0.0, 0.0, 1.0, 0.0, 1.0, 1.0, 0.0, 1.0, 0.0, 0.0, 1.0, 1.0, 0.0, 0.0, 1.0, 0.0, 1.0, 1.0, 1.0, 1.0, 0.0, 1.0, 0.0, 0.0, 0.0, 0.0, 1.0, 0.0, 1.0, 1.0, 1.0, 1.0, 0.0, 1.0, 0.0, 0.0, 0.0, 0.0, 1.0, 0.0, 1.0, 1.0, 1.0, 1.0, 0.0, 1.0, 0.0, 0.0])
me_l_leg.materials.append(mat_colormaterial_c6e0570)
me_l_leg.use_remesh_preserve_volume = False
me_l_leg.use_remesh_preserve_attributes = False
me_l_leg.use_mirror_vertex_groups = False
me_l_leg.update()
me_l_forearm = bpy.data.meshes.new('l_forearm')
me_l_forearm.from_pydata([(-0.06016, -0.06016, -0.05973), (0.06016, -0.06016, -0.05973), (-0.06016, 0.06016, -0.05973), (0.06016, 0.06016, -0.05973), (-0.06016, -0.06016, 0.06059), (0.06016, -0.06016, 0.06059), (-0.06016, 0.06016, 0.06059), (0.06016, 0.06016, 0.06059)], [], [(0, 2, 3), (1, 0, 3), (4, 5, 7), (7, 6, 4), (0, 1, 5), (4, 0, 5), (1, 3, 7), (7, 5, 1), (3, 2, 6), (6, 7, 3), (2, 0, 4), (4, 6, 2)])
_uv = me_l_forearm.uv_layers.new(name='l_forearm-mesh-map-channel1')
_uv.uv.foreach_set('vector', [1.0, 0.0, 1.0, 1.0, 0.0, 1.0, 0.0, 0.0, 1.0, 0.0, 0.0, 1.0, 0.0, 0.0, 1.0, 0.0, 1.0, 1.0, 1.0, 1.0, 0.0, 1.0, 0.0, 0.0, 0.0, 0.0, 1.0, 0.0, 1.0, 1.0, 0.0, 1.0, 0.0, 0.0, 1.0, 1.0, 0.0, 0.0, 1.0, 0.0, 1.0, 1.0, 1.0, 1.0, 0.0, 1.0, 0.0, 0.0, 0.0, 0.0, 1.0, 0.0, 1.0, 1.0, 1.0, 1.0, 0.0, 1.0, 0.0, 0.0, 0.0, 0.0, 1.0, 0.0, 1.0, 1.0, 1.0, 1.0, 0.0, 1.0, 0.0, 0.0])
me_l_forearm.materials.append(mat_colormaterial_c6e0570)
me_l_forearm.use_remesh_preserve_volume = False
me_l_forearm.use_remesh_preserve_attributes = False
me_l_forearm.use_mirror_vertex_groups = False
me_l_forearm.update()
me_l_hand = bpy.data.meshes.new('l_hand')
me_l_hand.from_pydata([(-0.06016, -0.06016, -0.05973), (0.06016, -0.06016, -0.05973), (-0.06016, 0.06016, -0.05973), (0.06016, 0.06016, -0.05973), (-0.06016, -0.06016, 0.06059), (0.06016, -0.06016, 0.06059), (-0.06016, 0.06016, 0.06059), (0.06016, 0.06016, 0.06059)], [], [(0, 2, 3), (1, 0, 3), (4, 5, 7), (7, 6, 4), (0, 1, 5), (4, 0, 5), (1, 3, 7), (7, 5, 1), (3, 2, 6), (6, 7, 3), (2, 0, 4), (4, 6, 2)])
_uv = me_l_hand.uv_layers.new(name='l_hand-mesh-map-channel1')
_uv.uv.foreach_set('vector', [1.0, 0.0, 1.0, 1.0, 0.0, 1.0, 0.0, 0.0, 1.0, 0.0, 0.0, 1.0, 0.0, 0.0, 1.0, 0.0, 1.0, 1.0, 1.0, 1.0, 0.0, 1.0, 0.0, 0.0, 0.0, 0.0, 1.0, 0.0, 1.0, 1.0, 0.0, 1.0, 0.0, 0.0, 1.0, 1.0, 0.0, 0.0, 1.0, 0.0, 1.0, 1.0, 1.0, 1.0, 0.0, 1.0, 0.0, 0.0, 0.0, 0.0, 1.0, 0.0, 1.0, 1.0, 1.0, 1.0, 0.0, 1.0, 0.0, 0.0, 0.0, 0.0, 1.0, 0.0, 1.0, 1.0, 1.0, 1.0, 0.0, 1.0, 0.0, 0.0])
me_l_hand.materials.append(mat_colormaterial_c6e0570)
me_l_hand.use_remesh_preserve_volume = False
me_l_hand.use_remesh_preserve_attributes = False
me_l_hand.use_mirror_vertex_groups = False
me_l_hand.update()
me_shield = bpy.data.meshes.new('shield')
me_shield.from_pydata([(-0.06016, -0.06016, -0.05973), (0.06016, -0.06016, -0.05973), (-0.06016, 0.06016, -0.05973), (0.06016, 0.06016, -0.05973), (-0.06016, -0.06016, 0.06059), (0.06016, -0.06016, 0.06059), (-0.06016, 0.06016, 0.06059), (0.06016, 0.06016, 0.06059)], [], [(0, 2, 3), (1, 0, 3), (4, 5, 7), (7, 6, 4), (0, 1, 5), (4, 0, 5), (1, 3, 7), (7, 5, 1), (3, 2, 6), (6, 7, 3), (2, 0, 4), (4, 6, 2)])
_uv = me_shield.uv_layers.new(name='shield-mesh-map-channel1')
_uv.uv.foreach_set('vector', [1.0, 0.0, 1.0, 1.0, 0.0, 1.0, 0.0, 0.0, 1.0, 0.0, 0.0, 1.0, 0.0, 0.0, 1.0, 0.0, 1.0, 1.0, 1.0, 1.0, 0.0, 1.0, 0.0, 0.0, 0.0, 0.0, 1.0, 0.0, 1.0, 1.0, 0.0, 1.0, 0.0, 0.0, 1.0, 1.0, 0.0, 0.0, 1.0, 0.0, 1.0, 1.0, 1.0, 1.0, 0.0, 1.0, 0.0, 0.0, 0.0, 0.0, 1.0, 0.0, 1.0, 1.0, 1.0, 1.0, 0.0, 1.0, 0.0, 0.0, 0.0, 0.0, 1.0, 0.0, 1.0, 1.0, 1.0, 1.0, 0.0, 1.0, 0.0, 0.0])
me_shield.materials.append(mat_colormaterial_c6e0570)
me_shield.use_remesh_preserve_volume = False
me_shield.use_remesh_preserve_attributes = False
me_shield.use_mirror_vertex_groups = False
me_shield.update()
me_r_forearm = bpy.data.meshes.new('r_forearm')
me_r_forearm.from_pydata([(-0.06016, -0.06016, -0.05973), (0.06016, -0.06016, -0.05973), (-0.06016, 0.06016, -0.05973), (0.06016, 0.06016, -0.05973), (-0.06016, -0.06016, 0.06059), (0.06016, -0.06016, 0.06059), (-0.06016, 0.06016, 0.06059), (0.06016, 0.06016, 0.06059)], [], [(0, 2, 3), (1, 0, 3), (4, 5, 7), (7, 6, 4), (0, 1, 5), (4, 0, 5), (1, 3, 7), (7, 5, 1), (3, 2, 6), (6, 7, 3), (2, 0, 4), (4, 6, 2)])
_uv = me_r_forearm.uv_layers.new(name='r_forearm-mesh-map-channel1')
_uv.uv.foreach_set('vector', [1.0, 0.0, 1.0, 1.0, 0.0, 1.0, 0.0, 0.0, 1.0, 0.0, 0.0, 1.0, 0.0, 0.0, 1.0, 0.0, 1.0, 1.0, 1.0, 1.0, 0.0, 1.0, 0.0, 0.0, 0.0, 0.0, 1.0, 0.0, 1.0, 1.0, 0.0, 1.0, 0.0, 0.0, 1.0, 1.0, 0.0, 0.0, 1.0, 0.0, 1.0, 1.0, 1.0, 1.0, 0.0, 1.0, 0.0, 0.0, 0.0, 0.0, 1.0, 0.0, 1.0, 1.0, 1.0, 1.0, 0.0, 1.0, 0.0, 0.0, 0.0, 0.0, 1.0, 0.0, 1.0, 1.0, 1.0, 1.0, 0.0, 1.0, 0.0, 0.0])
me_r_forearm.materials.append(mat_colormaterial_c6e0570)
me_r_forearm.use_remesh_preserve_volume = False
me_r_forearm.use_remesh_preserve_attributes = False
me_r_forearm.use_mirror_vertex_groups = False
me_r_forearm.update()
me_r_hand = bpy.data.meshes.new('r_hand')
me_r_hand.from_pydata([(-0.06016, -0.06016, -0.05973), (0.06016, -0.06016, -0.05973), (-0.06016, 0.06016, -0.05973), (0.06016, 0.06016, -0.05973), (-0.06016, -0.06016, 0.06059), (0.06016, -0.06016, 0.06059), (-0.06016, 0.06016, 0.06059), (0.06016, 0.06016, 0.06059)], [], [(0, 2, 3), (1, 0, 3), (4, 5, 7), (7, 6, 4), (0, 1, 5), (4, 0, 5), (1, 3, 7), (7, 5, 1), (3, 2, 6), (6, 7, 3), (2, 0, 4), (4, 6, 2)])
_uv = me_r_hand.uv_layers.new(name='r_hand-mesh-map-channel1')
_uv.uv.foreach_set('vector', [1.0, 0.0, 1.0, 1.0, 0.0, 1.0, 0.0, 0.0, 1.0, 0.0, 0.0, 1.0, 0.0, 0.0, 1.0, 0.0, 1.0, 1.0, 1.0, 1.0, 0.0, 1.0, 0.0, 0.0, 0.0, 0.0, 1.0, 0.0, 1.0, 1.0, 0.0, 1.0, 0.0, 0.0, 1.0, 1.0, 0.0, 0.0, 1.0, 0.0, 1.0, 1.0, 1.0, 1.0, 0.0, 1.0, 0.0, 0.0, 0.0, 0.0, 1.0, 0.0, 1.0, 1.0, 1.0, 1.0, 0.0, 1.0, 0.0, 0.0, 0.0, 0.0, 1.0, 0.0, 1.0, 1.0, 1.0, 1.0, 0.0, 1.0, 0.0, 0.0])
me_r_hand.materials.append(mat_colormaterial_c6e0570)
me_r_hand.use_remesh_preserve_volume = False
me_r_hand.use_remesh_preserve_attributes = False
me_r_hand.use_mirror_vertex_groups = False
me_r_hand.update()
arm_armature = bpy.data.armatures.new('Armature')  # bones are not reproduced

# ---- objects
ob_armature = bpy.data.objects.new('Armature', arm_armature)
ob_tights = bpy.data.objects.new('tights', me_tights)
ob_r_shoulder = bpy.data.objects.new('r_shoulder', me_r_shoulder)
ob_l_shoulder = bpy.data.objects.new('l_shoulder', me_l_shoulder)
ob_head_dude_pivot = bpy.data.objects.new('head_dude_PIVOT', me_head_dude)
ob_head_extra = bpy.data.objects.new('head_extra', me_head_extra)
ob_head = bpy.data.objects.new('head', me_head)
ob_helmet = bpy.data.objects.new('helmet', me_helmet)
ob_shoulders = bpy.data.objects.new('shoulders', me_shoulders)
ob_back = bpy.data.objects.new('back', me_back)
ob_chest = bpy.data.objects.new('chest', me_chest)
ob_l_hip = bpy.data.objects.new('l_hip', me_l_hip)
ob_hip = bpy.data.objects.new('hip', me_hip)
ob_r_hip = bpy.data.objects.new('r_hip', me_r_hip)
ob_r_leg = bpy.data.objects.new('r_leg', me_r_leg)
ob_l_leg = bpy.data.objects.new('l_leg', me_l_leg)
ob_l_forearm = bpy.data.objects.new('l_forearm', me_l_forearm)
ob_l_hand = bpy.data.objects.new('l_hand', me_l_hand)
ob_shield = bpy.data.objects.new('shield', me_shield)
ob_r_forearm = bpy.data.objects.new('r_forearm', me_r_forearm)
ob_r_hand = bpy.data.objects.new('r_hand', me_r_hand)
ob_visualscenenode = bpy.data.objects.new('VisualSceneNode', light_ambient)
ob_lamp = bpy.data.objects.new('Lamp', light_lamp)

# ---- transforms, parenting, visibility, modifiers, constraints
ob_armature.location = (0.0, 0.0, 0.0)
ob_armature.color = (1.0, 0.0, 0.736, 1.0)
ob_armature.lineart.crease_threshold = 0.0
ob_tights.parent = ob_armature
ob_tights.location = (0.0, -1.123, 0.9795)
ob_tights.scale = (0.01746, 0.01746, 0.01746)
ob_tights.lineart.crease_threshold = 0.0
_vg = ob_tights.vertex_groups.new(name='root_Pelvis')
for _i, _w in zip([68, 69, 70, 75, 79, 80, 81, 84], [0.9826, 0.5866, 0.4158, 1.0, 0.9826, 0.5866, 0.4158, 1.0]): _vg.add([_i], _w, 'REPLACE')
_vg = ob_tights.vertex_groups.new(name='root_Spine')
for _i, _w in zip([71, 72, 75, 76, 78, 85, 165, 166, 167, 173, 184, 185, 186, 194, 195, 196, 197], [1.0, 1.0, 1e-06, 1.0, 1.0, 1.0, 0.9995, 0.9989, 0.992, 0.8321, 0.9995, 0.9989, 0.992, 0.9826, 1.0, 1.0, 1.0]): _vg.add([_i], _w, 'REPLACE')
_vg = ob_tights.vertex_groups.new(name='root_Spine1')
for _i, _w in zip([88, 95, 104, 157, 159, 161, 163, 164, 165, 166, 167, 170, 171, 173, 174, 175, 176, 178, 180, 182, 183, 184, 185, 186, 187, 189, 191, 192, 193, 194], [0.7633, 0.7212, 0.7162, 6.5e-05, 0.9605, 0.8333, 0.0, 0.8333, 0.000525, 0.001109, 0.007958, 0.7611, 4e-06, 0.1679, 0.001554, 0.0, 6.5e-05, 0.9605, 0.8333, 0.0, 0.8333, 0.000525, 0.001109, 0.007958, 0.7167, 0.7143, 1.0, 0.682, 1.0, 0.01735]): _vg.add([_i], _w, 'REPLACE')
_vg = ob_tights.vertex_groups.new(name='root_Neck')
_vg = ob_tights.vertex_groups.new(name='root_Head')
for _i, _w in zip([98, 157, 158, 163, 171, 172, 174, 175, 176, 177, 182, 190, 192], [0.00032, 0.4674, 0.0637, 1.0, 1.0, 1.0, 0.9984, 1.0, 0.4674, 0.0637, 1.0, 0.000271, 0.318]): _vg.add([_i], _w, 'REPLACE')
_vg = ob_tights.vertex_groups.new(name='root_HeadNub')
_vg = ob_tights.vertex_groups.new(name='root_L_Clavicle')
for _i, _w in zip([88, 95, 98, 105, 106, 107, 108, 109, 110, 157, 158, 159, 160, 161, 162, 164, 168, 169, 170], [0.1527, 0.1442, 0.9848, 0.5, 0.4954, 0.4941, 0.4966, 0.4998, 0.2793, 0.5325, 0.9363, 0.0395, 1.0, 0.1667, 1.0, 0.1667, 0.8946, 0.8538, 0.1522]): _vg.add([_i], _w, 'REPLACE')
_vg = ob_tights.vertex_groups.new(name='root_L_UpperArm')
for _i, _w in zip([88, 89, 90, 91, 95, 96, 98, 99, 100, 101, 102, 105, 106, 107, 108, 109, 110, 168, 169, 170], [0.08405, 0.5, 0.08812, 0.0, 0.1345, 0.443, 0.01489, 0.7027, 0.8681, 0.5, 0.007471, 0.5, 0.5046, 0.5059, 0.5034, 0.5002, 0.7207, 0.1054, 0.1462, 0.08666]): _vg.add([_i], _w, 'REPLACE')
_vg = ob_tights.vertex_groups.new(name='root_L_ForeArm')
for _i, _w in zip([89, 90, 91, 92, 93, 94, 96, 97, 99, 100, 101, 102, 143, 144, 145, 146, 147, 148, 149, 150, 152, 153, 154, 155, 156], [0.5, 0.9119, 1.0, 1.0, 1.0, 1.0, 0.557, 1.0, 0.2973, 0.1319, 0.5, 0.9925, 0.2203, 0.004198, 0.3992, 0.0, 3e-06, 0.0, 0.0, 0.02887, 0.6419, 0.9989, 0.9971, 0.9998, 0.7078]): _vg.add([_i], _w, 'REPLACE')
_vg = ob_tights.vertex_groups.new(name='root_L_Hand')
for _i, _w in zip([143, 144, 145, 146, 147, 148, 149, 150, 151, 152, 153, 154, 155, 156], [0.7797, 0.9958, 0.6008, 1.0, 1.0, 1.0, 1.0, 0.9711, 1.0, 0.3581, 0.0011, 0.002922, 0.000158, 0.2922]): _vg.add([_i], _w, 'REPLACE')
_vg = ob_tights.vertex_groups.new(name='root_L_Finger0')
_vg = ob_tights.vertex_groups.new(name='root_R_Clavicle')
for _i, _w in zip([103, 104, 124, 125, 126, 127, 128, 129, 176, 177, 178, 179, 180, 181, 183, 187, 188, 189, 190], [0.6389, 0.1432, 0.5, 0.4954, 0.4941, 0.4966, 0.4998, 0.2793, 0.5325, 0.9363, 0.03951, 1.0, 0.1667, 1.0, 0.1667, 0.1433, 0.6136, 0.1429, 0.8334]): _vg.add([_i], _w, 'REPLACE')
_vg = ob_tights.vertex_groups.new(name='root_R_UpperArm')
for _i, _w in zip([103, 104, 111, 112, 113, 118, 120, 121, 122, 123, 124, 125, 126, 127, 128, 129, 187, 188, 189, 190], [0.3611, 0.1405, 0.5, 0.09734, 0.0, 0.4399, 0.7027, 0.8671, 0.5, 0.004766, 0.5, 0.5046, 0.5059, 0.5034, 0.5002, 0.7207, 0.1399, 0.3864, 0.1429, 0.1663]): _vg.add([_i], _w, 'REPLACE')
_vg = ob_tights.vertex_groups.new(name='root_R_ForeArm')
for _i, _w in zip([111, 112, 113, 114, 115, 116, 117, 118, 119, 120, 121, 122, 123, 130, 131, 132, 133, 134, 135, 136, 137, 139, 140, 141, 142], [0.5, 0.9027, 1.0, 1.0, 1.0, 1.0, 0.9971, 0.5601, 1.0, 0.2973, 0.1329, 0.5, 0.9952, 0.2203, 0.004197, 0.3992, 0.0, 3e-06, 0.0, 0.0, 0.02886, 0.6419, 0.9989, 0.9998, 0.7079]): _vg.add([_i], _w, 'REPLACE')
_vg = ob_tights.vertex_groups.new(name='root_R_Hand')
for _i, _w in zip([117, 130, 131, 132, 133, 134, 135, 136, 137, 138, 139, 140, 141, 142], [0.002919, 0.7797, 0.9958, 0.6008, 1.0, 1.0, 1.0, 1.0, 0.9711, 1.0, 0.3581, 0.001099, 0.000157, 0.2921]): _vg.add([_i], _w, 'REPLACE')
_vg = ob_tights.vertex_groups.new(name='root_R_Finger0')
_vg = ob_tights.vertex_groups.new(name='root_L_Thigh')
for _i, _w in zip([0, 1, 2, 3, 4, 5, 6, 7, 8, 9, 10, 16, 17, 20, 21, 22, 33, 68, 69, 70, 73, 74, 77, 86, 87], [0.9911, 0.7275, 0.935, 0.9688, 0.9896, 0.505, 0.5, 0.0337, 6.6e-05, 6.6e-05, 7.4e-05, 0.7836, 8.2e-05, 1.0, 1.0, 0.4525, 1.0, 0.01737, 0.4134, 0.5842, 1.0, 1.0, 0.5, 0.5, 0.5]): _vg.add([_i], _w, 'REPLACE')
_vg = ob_tights.vertex_groups.new(name='root_L_Calf')
for _i, _w in zip([0, 1, 2, 3, 4, 5, 6, 7, 8, 9, 10, 11, 12, 13, 14, 16, 17, 18, 19, 22, 23, 25, 27, 28, 29, 30, 33], [0.008856, 0.2725, 0.065, 0.0312, 0.01044, 0.495, 0.5, 0.9663, 1.0, 1.0, 1.0, 0.5, 0.9948, 0.9915, 0.0, 0.2164, 1.0, 0.5001, 0.5126, 0.5475, 0.0, 0.000394, 0.2056, 0.338, 0.1344, 0.3932, 0.0]): _vg.add([_i], _w, 'REPLACE')
_vg = ob_tights.vertex_groups.new(name='root_L_Foot')
for _i, _w in zip([11, 12, 13, 14, 15, 18, 19, 23, 24, 25, 26, 27, 28, 29, 30, 31, 32], [0.5, 0.005241, 0.008451, 1.0, 1.0, 0.4999, 0.4874, 1.0, 1.0, 0.9996, 1.0, 0.7944, 0.662, 0.8656, 0.6068, 1.0, 1.0]): _vg.add([_i], _w, 'REPLACE')
_vg = ob_tights.vertex_groups.new(name='root_L_Toe0')
_vg = ob_tights.vertex_groups.new(name='root_R_Thigh')
for _i, _w in zip([34, 35, 36, 37, 38, 39, 40, 41, 42, 43, 44, 45, 51, 52, 55, 56, 67, 77, 79, 80, 81, 82, 83, 86, 87], [0.9911, 0.7275, 0.935, 0.9688, 0.9896, 0.505, 0.5, 1.0, 0.0337, 6.6e-05, 6.6e-05, 7.4e-05, 0.7836, 8.2e-05, 1.0, 0.4525, 1.0, 0.5, 0.01737, 0.4134, 0.5842, 1.0, 1.0, 0.5, 0.5]): _vg.add([_i], _w, 'REPLACE')
_vg = ob_tights.vertex_groups.new(name='root_R_Calf')
for _i, _w in zip([34, 35, 36, 37, 38, 39, 40, 42, 43, 44, 45, 46, 47, 48, 49, 51, 52, 53, 54, 56, 57, 59, 61, 62, 63, 64, 67], [0.008856, 0.2725, 0.065, 0.03119, 0.01044, 0.495, 0.5, 0.9663, 1.0, 1.0, 1.0, 0.5, 0.9948, 0.9915, 0.0, 0.2164, 1.0, 0.5001, 0.5126, 0.5475, 0.0, 0.000394, 0.2056, 0.338, 0.1344, 0.3932, 0.0]): _vg.add([_i], _w, 'REPLACE')
_vg = ob_tights.vertex_groups.new(name='root_R_Foot')
for _i, _w in zip([46, 47, 48, 49, 50, 53, 54, 57, 58, 59, 60, 61, 62, 63, 64, 65, 66], [0.5, 0.00524, 0.00845, 1.0, 1.0, 0.4999, 0.4874, 1.0, 1.0, 0.9996, 1.0, 0.7944, 0.662, 0.8656, 0.6068, 1.0, 1.0]): _vg.add([_i], _w, 'REPLACE')
_vg = ob_tights.vertex_groups.new(name='root_R_Toe0')
_m = ob_tights.modifiers.new('Armature', 'ARMATURE')
_m.object = ob_armature
_m.use_bone_envelopes = True
ob_r_shoulder.parent = ob_armature
ob_r_shoulder.matrix_parent_inverse = Matrix(((6.341e-08, 1.0, -8.139e-06, -0.04736), (-1.0, 6.336e-08, -8.121e-06, -0.4167), (-8.129e-06, 8.141e-06, 1.0, -3.068), (0.0, 0.0, 0.0, 1.0)))
ob_r_shoulder.location = (-0.3679, 0.0343, 3.068)
ob_r_shoulder.rotation_euler = (0.007547, -0.0007312, 0.0001526)
ob_r_shoulder.scale = (1.0, 1.0, 1.0)
ob_r_shoulder.lineart.crease_threshold = 0.0
ob_l_shoulder.parent = ob_armature
ob_l_shoulder.matrix_parent_inverse = Matrix(((1.256e-06, -1.0, 8.926e-06, 0.04736), (1.0, 1.256e-06, -8.881e-06, -0.4167), (8.87e-06, 8.926e-06, 1.0, -3.068), (0.0, 0.0, 0.0, 1.0)))
ob_l_shoulder.location = (0.3706, 0.03441, 3.069)
ob_l_shoulder.rotation_euler = (0.007547, -0.00073, 0.0001527)
ob_l_shoulder.scale = (1.0, 1.0, 1.0)
ob_l_shoulder.lineart.crease_threshold = 0.0
ob_head_dude_pivot.parent = ob_armature
ob_head_dude_pivot.matrix_parent_inverse = Matrix(((1.0, -8.741e-07, 2.108e-07, -4.665e-07), (-3.223e-07, -0.1296, 0.9916, -3.937), (-8.394e-07, -0.9916, -0.1296, 0.4809), (0.0, 0.0, 0.0, 1.0)))
ob_head_dude_pivot.location = (0.0, -1.141, 1.004)
ob_head_dude_pivot.scale = (0.01746, 0.01746, 0.01746)
ob_head_dude_pivot.lineart.crease_threshold = 0.0
ob_head_extra.parent = ob_armature
ob_head_extra.matrix_parent_inverse = Matrix(((1.0, -8.741e-07, 2.108e-07, -4.665e-07), (-3.223e-07, -0.1296, 0.9916, -3.937), (-8.394e-07, -0.9916, -0.1296, 0.4809), (0.0, 0.0, 0.0, 1.0)))
ob_head_extra.location = (0.0, 0.0471, 3.349)
ob_head_extra.lineart.crease_threshold = 0.0
ob_head.parent = ob_armature
ob_head.matrix_parent_inverse = Matrix(((1.0, -8.741e-07, 2.108e-07, -4.665e-07), (-3.223e-07, -0.1296, 0.9916, -3.937), (-8.394e-07, -0.9916, -0.1296, 0.4809), (0.0, 0.0, 0.0, 1.0)))
ob_head.location = (0.0, 0.0471, 3.349)
ob_head.lineart.crease_threshold = 0.0
ob_helmet.parent = ob_armature
ob_helmet.matrix_parent_inverse = Matrix(((1.0, -8.741e-07, 2.108e-07, -4.665e-07), (-3.223e-07, -0.1296, 0.9916, -3.937), (-8.394e-07, -0.9916, -0.1296, 0.4809), (0.0, 0.0, 0.0, 1.0)))
ob_helmet.location = (0.0, 0.0471, 3.349)
ob_helmet.lineart.crease_threshold = 0.0
ob_shoulders.parent = ob_armature
ob_shoulders.matrix_parent_inverse = Matrix(((1.0, -9.992e-07, -1.194e-09, 2.497e-07), (1.194e-09, 7.159e-08, 1.0, -3.135), (-9.992e-07, -1.0, 7.078e-08, 0.04755), (0.0, 0.0, 0.0, 1.0)))
ob_shoulders.location = (-0.000558, 0.04788, 3.208)
ob_shoulders.lineart.crease_threshold = 0.0
ob_back.parent = ob_armature
ob_back.matrix_parent_inverse = Matrix(((1.0, -9.992e-07, -1.194e-09, 2.497e-07), (1.194e-09, 7.159e-08, 1.0, -3.135), (-9.992e-07, -1.0, 7.078e-08, 0.04755), (0.0, 0.0, 0.0, 1.0)))
ob_back.location = (-0.000558, 0.3171, 2.87)
ob_back.lineart.crease_threshold = 0.0
ob_chest.parent = ob_armature
ob_chest.matrix_parent_inverse = Matrix(((1.0, -9.992e-07, -1.194e-09, 2.497e-07), (1.194e-09, 7.159e-08, 1.0, -3.135), (-9.992e-07, -1.0, 7.078e-08, 0.04755), (0.0, 0.0, 0.0, 1.0)))
ob_chest.location = (-0.000557, -0.3033, 2.87)
ob_chest.lineart.crease_threshold = 0.0
ob_l_hip.parent = ob_armature
ob_l_hip.matrix_parent_inverse = Matrix(((1.0, -3.112e-07, -3.106e-07, 6.111e-07), (3.112e-07, 0.001902, 1.0, -2.119), (-3.106e-07, -1.0, 0.001902, 0.04352), (0.0, 0.0, 0.0, 1.0)))
ob_l_hip.location = (0.3705, 0.04788, 2.035)
ob_l_hip.lineart.crease_threshold = 0.0
ob_hip.parent = ob_armature
ob_hip.matrix_parent_inverse = Matrix(((1.0, -3.112e-07, -3.106e-07, 6.111e-07), (3.112e-07, 0.001902, 1.0, -2.119), (-3.106e-07, -1.0, 0.001902, 0.04352), (0.0, 0.0, 0.0, 1.0)))
ob_hip.location = (-0.001623, 0.04788, 2.035)
ob_hip.lineart.crease_threshold = 0.0
ob_r_hip.parent = ob_armature
ob_r_hip.matrix_parent_inverse = Matrix(((1.0, -3.112e-07, -3.106e-07, 6.111e-07), (3.112e-07, 0.001902, 1.0, -2.119), (-3.106e-07, -1.0, 0.001902, 0.04352), (0.0, 0.0, 0.0, 1.0)))
ob_r_hip.location = (-0.3678, 0.04788, 2.035)
ob_r_hip.lineart.crease_threshold = 0.0
ob_r_leg.parent = ob_armature
ob_r_leg.matrix_parent_inverse = Matrix(((0.9545, 0.2272, -0.1931, 0.6103), (-0.2272, 0.1346, -0.9645, 0.0287), (-0.1931, 0.9645, 0.1801, -0.2731), (0.0, 0.0, 0.0, 1.0)))
ob_r_leg.location = (-0.6311, 0.1108, 0.2036)
ob_r_leg.rotation_euler = (0.1401, 0.2325, -2.233e-06)
ob_r_leg.scale = (1.0, 1.0, 1.0)
ob_r_leg.lineart.crease_threshold = 0.0
ob_l_leg.parent = ob_armature
ob_l_leg.matrix_parent_inverse = Matrix(((0.9545, -0.2272, 0.1931, -0.6103), (0.2272, 0.1346, -0.9645, 0.0287), (0.1931, 0.9645, 0.1801, -0.2731), (0.0, 0.0, 0.0, 1.0)))
ob_l_leg.location = (0.6292, 0.1108, 0.1968)
ob_l_leg.rotation_euler = (0.1401, -0.2313, -2.372e-06)
ob_l_leg.lineart.crease_threshold = 0.0
ob_l_forearm.parent = ob_armature
ob_l_forearm.matrix_parent_inverse = Matrix(((-0.3139, -0.9471, 0.0664, 0.09686), (0.9471, -0.3173, -0.04787, -1.325), (0.0664, 0.04787, 0.9966, -3.094), (0.0, 0.0, 0.0, 1.0)))
ob_l_forearm.location = (1.472, -0.1248, 3.004)
ob_l_forearm.rotation_euler = (-0.02319, 0.06867, -0.326)
ob_l_forearm.scale = (1.0, 1.0, 1.0)
ob_l_forearm.lineart.crease_threshold = 0.0
ob_l_hand.parent = ob_armature
ob_l_hand.matrix_parent_inverse = Matrix(((-0.3139, -0.9471, 0.0664, 0.09688), (0.9471, -0.3173, -0.04787, -1.541), (0.0664, 0.04786, 0.9966, -3.094), (0.0, 0.0, 0.0, 1.0)))
ob_l_hand.location = (1.604, -0.195, 2.96)
ob_l_hand.rotation_euler = (-0.1839, -1.559, 1.386)
ob_l_hand.scale = (1.0, 1.0, 1.0)
ob_l_hand.lineart.crease_threshold = 0.0
ob_shield.parent = ob_armature
ob_shield.matrix_parent_inverse = Matrix(((-0.3139, -0.9471, 0.0664, 0.09688), (0.9471, -0.3173, -0.04787, -1.541), (0.0664, 0.04786, 0.9966, -3.094), (0.0, 0.0, 0.0, 1.0)))
ob_shield.location = (1.469, -0.141, 3.143)
ob_shield.rotation_euler = (-1.393, -0.1907, 2.057)
ob_shield.scale = (1.0, 1.0, 1.0)
ob_shield.lineart.crease_threshold = 0.0
ob_r_forearm.parent = ob_armature
ob_r_forearm.matrix_parent_inverse = Matrix(((-0.3139, 0.9471, -0.0664, -0.09686), (-0.9471, -0.3173, -0.04787, -1.325), (-0.0664, 0.04787, 0.9966, -3.094), (0.0, 0.0, 0.0, 1.0)))
ob_r_forearm.location = (-1.47, -0.1248, 3.004)
ob_r_forearm.rotation_euler = (3.118, -0.06866, 0.326)
ob_r_forearm.scale = (1.0, 1.0, 1.0)
ob_r_forearm.lineart.crease_threshold = 0.0
ob_r_hand.parent = ob_armature
ob_r_hand.matrix_parent_inverse = Matrix(((-0.3139, 0.9471, -0.0664, -0.09687), (-0.9471, -0.3173, -0.04787, -1.541), (-0.0664, 0.04786, 0.9966, -3.094), (0.0, 0.0, 0.0, 1.0)))
ob_r_hand.location = (-1.601, -0.195, 2.96)
ob_r_hand.rotation_euler = (-0.1839, 1.559, -1.386)
ob_r_hand.scale = (1.0, 1.0, 1.0)
ob_r_hand.lineart.crease_threshold = 0.0
ob_visualscenenode.location = (0.0, 0.0, 0.0)
ob_visualscenenode.lineart.crease_threshold = 0.0
ob_lamp.location = (4.076, 1.005, 5.904)
ob_lamp.rotation_euler = (0.6503, 0.05522, 1.866)
ob_lamp.lock_rotations_4d = False
ob_lamp.empty_display_type = 'ARROWS'
ob_lamp.color = (0.0, 0.0, 0.0, 0.0)
ob_lamp.lineart.crease_threshold = 0.0

# ---- collection membership
col_collection_1.objects.link(ob_armature)
col_collection_1.objects.link(ob_tights)
col_collection_1.objects.link(ob_r_shoulder)
col_collection_1.objects.link(ob_l_shoulder)
col_collection_1.objects.link(ob_head_dude_pivot)
col_collection_1.objects.link(ob_head_extra)
col_collection_1.objects.link(ob_head)
col_collection_1.objects.link(ob_helmet)
col_collection_1.objects.link(ob_shoulders)
col_collection_1.objects.link(ob_back)
col_collection_1.objects.link(ob_chest)
col_collection_1.objects.link(ob_l_hip)
col_collection_1.objects.link(ob_hip)
col_collection_1.objects.link(ob_r_hip)
col_collection_1.objects.link(ob_r_leg)
col_collection_1.objects.link(ob_l_leg)
col_collection_1.objects.link(ob_l_forearm)
col_collection_1.objects.link(ob_l_hand)
col_collection_1.objects.link(ob_shield)
col_collection_1.objects.link(ob_r_forearm)
col_collection_1.objects.link(ob_r_hand)
col_collection_1.objects.link(ob_visualscenenode)
col_collection_1.objects.link(ob_lamp)

# ---- scene / render settings (as saved in the file)
scene.frame_start = 1; scene.frame_end = 250; scene.frame_set(16)
scene.render.engine = 'BLENDER_EEVEE_NEXT'
scene.render.image_settings.color_mode = 'RGB'
scene.render.image_settings.compression = 90
scene.render.resolution_percentage = 50
scene.render.dither_intensity = 0.0
scene.render.bake_margin = 2
scene.render.bake_bias = 0.0
scene.cycles.use_denoising = False
scene.cycles.samples = 10
scene.cycles.sampling_pattern = 'TABULATED_SOBOL'
scene.cycles.light_sampling_threshold = 0.0
scene.cycles.use_adaptive_sampling = False
scene.cycles.use_light_tree = False
scene.cycles.blur_glossy = 0.0
scene.cycles.volume_bounces = 1
scene.cycles.pixel_filter_type = 'GAUSSIAN'
scene.cycles.sample_clamp_indirect = 0.0
scene.view_settings.view_transform = 'Standard'
scene.unit_settings.scale_length = 0.0254
bpy.context.view_layer.update()

# ---- added for rendering (the .blend has no active camera): camera
cam_auto = bpy.data.cameras.new('AutoCamera')
cam_auto.lens = 50.0
cam_auto.sensor_width = 36.0
cam_auto.clip_end = 1000.0
ob_auto_camera = bpy.data.objects.new('AutoCamera', cam_auto)
scene.collection.objects.link(ob_auto_camera)
ob_auto_camera.location = (4.94872, -5.9316, 5.95028)
ob_auto_camera.rotation_euler = (1.09748, -7.21219e-08, 0.694738)
scene.camera = ob_auto_camera
bpy.context.view_layer.update()
